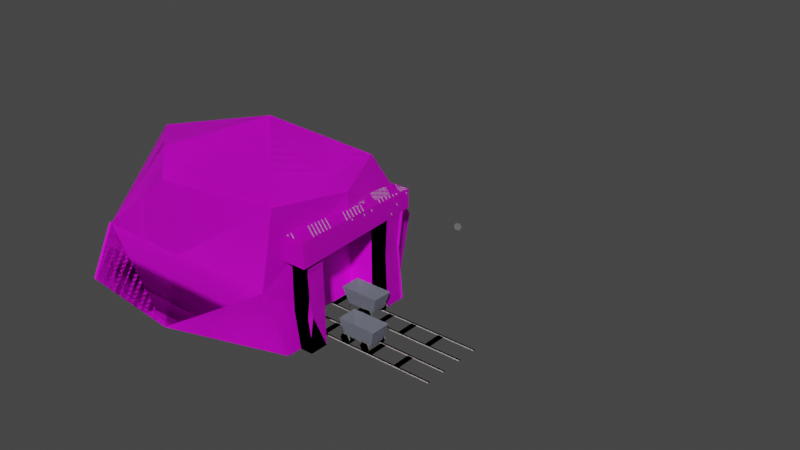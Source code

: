 # Source: mineniveau2.blend  (saved by Blender 2.82.7; exported with 4.5.12 LTS)
import bpy
from mathutils import Matrix  # noqa: F401  (used for matrix-valued properties, if any)

bpy.ops.wm.read_factory_settings(use_empty=True)
scene = bpy.context.scene
scene.name = 'Scene'

# ---- collections
col_collection = bpy.data.collections.new('Collection'); scene.collection.children.link(col_collection)

# ---- images (referenced by path relative to the original .blend; pixels are not part of the script)
import os
ASSET_DIR = os.environ.get("B2B_ASSET_DIR", "")  # directory of the original .blend (textures are referenced by path, not embedded)
HERE = os.path.dirname(os.path.abspath(__file__))  # packed textures are extracted next to this script under _unpacked/

def load_image(name, relpath, width, height, colorspace="sRGB"):
    """Load a texture the original file referenced (path relative to the .blend, or extracted next to this script)."""
    p = next((c for c in (os.path.join(HERE, relpath), os.path.join(ASSET_DIR, relpath)) if relpath and os.path.exists(c)), "")
    if p:
        img = bpy.data.images.load(p, check_existing=True)
        img.name = name
    else:  # same state as the original file: an image datablock whose file is absent (Cycles renders it pink)
        img = bpy.data.images.new(name, width, height)
        img.source = "FILE"
        img.filepath = "//" + (relpath or name)
    img.colorspace_settings.name = colorspace
    return img
img_pierre11_jpg = load_image('pierre11.jpg', 'pierre11.jpg', 1024, 1024, 'sRGB')

# ---- materials (node trees are filled in below, after node groups)
mat_material_5 = bpy.data.materials.new('material_5')
mat_material_5.use_transparent_shadow = False
mat_material_5.diffuse_color = (0.6667, 0.6, 0.5804, 1.0)
mat_chris_skin = bpy.data.materials.new('Chris_Skin')
mat_chris_skin.use_transparent_shadow = False
mat_chris_skin.diffuse_color = (0.7529, 0.6431, 0.451, 1.0)
mat_chris_hair = bpy.data.materials.new('Chris_Hair')
mat_chris_hair.use_transparent_shadow = False
mat_chris_hair.diffuse_color = (0.2784, 0.298, 0.2902, 1.0)
mat_chris_shirt = bpy.data.materials.new('Chris_Shirt')
mat_chris_shirt.use_transparent_shadow = False
mat_chris_shirt.diffuse_color = (0.3216, 0.3451, 0.4196, 1.0)
mat_material = bpy.data.materials.new('Material')
mat_material.use_transparent_shadow = False
mat_material_3u = bpy.data.materials.new('material_3u')
mat_material_3u.use_transparent_shadow = False
mat_material_3u.diffuse_color = (0.7569, 0.7333, 0.6588, 1.0)
mat_material_001 = bpy.data.materials.new('Material.001')
mat_material_001.use_transparent_shadow = False
mat_material_1 = bpy.data.materials.new('material')
mat_material_1.use_transparent_shadow = False
mat_material_1.diffuse_color = (1.0, 1.0, 1.0, 1.0)

# ---- material node trees
mat_material_5.use_nodes = True; mat_material_5.node_tree.nodes.clear()
_N = mat_material_5.node_tree.nodes; _L = mat_material_5.node_tree.links
n0 = _N.new('ShaderNodeBsdfPrincipled'); n0.name = 'Principled BSDF'; n0.location = (0, 300)
n0.distribution = 'GGX'
n0.subsurface_method = 'BURLEY'
n0.inputs[0].default_value = (0.6667, 0.6, 0.5804, 1.0)
n0.inputs[3].default_value = 1.45
n0.inputs[27].default_value = (0.0, 0.0, 0.0, 1.0)
n0.inputs[28].default_value = 1.0
n1 = _N.new('ShaderNodeOutputMaterial'); n1.name = 'Material Output'; n1.location = (300, 300)
_L.new(n0.outputs[0], n1.inputs[0])
n1.is_active_output = True
mat_chris_skin.use_nodes = True; mat_chris_skin.node_tree.nodes.clear()
_N = mat_chris_skin.node_tree.nodes; _L = mat_chris_skin.node_tree.links
n0 = _N.new('ShaderNodeBsdfPrincipled'); n0.name = 'Principled BSDF'; n0.location = (0, 300)
n0.distribution = 'GGX'
n0.subsurface_method = 'BURLEY'
n0.inputs[0].default_value = (0.7529, 0.6431, 0.451, 1.0)
n0.inputs[3].default_value = 1.45
n0.inputs[27].default_value = (0.0, 0.0, 0.0, 1.0)
n0.inputs[28].default_value = 1.0
n1 = _N.new('ShaderNodeOutputMaterial'); n1.name = 'Material Output'; n1.location = (300, 300)
_L.new(n0.outputs[0], n1.inputs[0])
n1.is_active_output = True
mat_chris_hair.use_nodes = True; mat_chris_hair.node_tree.nodes.clear()
_N = mat_chris_hair.node_tree.nodes; _L = mat_chris_hair.node_tree.links
n0 = _N.new('ShaderNodeBsdfPrincipled'); n0.name = 'Principled BSDF'; n0.location = (0, 300)
n0.distribution = 'GGX'
n0.subsurface_method = 'BURLEY'
n0.inputs[0].default_value = (0.2784, 0.298, 0.2902, 1.0)
n0.inputs[3].default_value = 1.45
n0.inputs[27].default_value = (0.0, 0.0, 0.0, 1.0)
n0.inputs[28].default_value = 1.0
n1 = _N.new('ShaderNodeOutputMaterial'); n1.name = 'Material Output'; n1.location = (300, 300)
_L.new(n0.outputs[0], n1.inputs[0])
n1.is_active_output = True
mat_chris_shirt.use_nodes = True; mat_chris_shirt.node_tree.nodes.clear()
_N = mat_chris_shirt.node_tree.nodes; _L = mat_chris_shirt.node_tree.links
n0 = _N.new('ShaderNodeBsdfPrincipled'); n0.name = 'Principled BSDF'; n0.location = (0, 300)
n0.distribution = 'GGX'
n0.subsurface_method = 'BURLEY'
n0.inputs[0].default_value = (0.3216, 0.3451, 0.4196, 1.0)
n0.inputs[3].default_value = 1.45
n0.inputs[27].default_value = (0.0, 0.0, 0.0, 1.0)
n0.inputs[28].default_value = 1.0
n1 = _N.new('ShaderNodeOutputMaterial'); n1.name = 'Material Output'; n1.location = (300, 300)
_L.new(n0.outputs[0], n1.inputs[0])
n1.is_active_output = True
mat_material.use_nodes = True; mat_material.node_tree.nodes.clear()
_N = mat_material.node_tree.nodes; _L = mat_material.node_tree.links
n0 = _N.new('ShaderNodeOutputMaterial'); n0.name = 'Material Output'; n0.location = (300, 300)
n1 = _N.new('ShaderNodeBsdfPrincipled'); n1.name = 'Principled BSDF'; n1.location = (10, 300)
n1.distribution = 'GGX'
n1.subsurface_method = 'BURLEY'
n1.inputs[3].default_value = 1.45
n1.inputs[27].default_value = (0.0, 0.0, 0.0, 1.0)
n1.inputs[28].default_value = 1.0
n2 = _N.new('ShaderNodeTexImage'); n2.name = 'Image Texture'; n2.location = (-280, 280)
n2.image = img_pierre11_jpg
_L.new(n1.outputs[0], n0.inputs[0])
_L.new(n2.outputs[0], n1.inputs[0])
n0.is_active_output = True
mat_material_3u.use_nodes = True; mat_material_3u.node_tree.nodes.clear()
_N = mat_material_3u.node_tree.nodes; _L = mat_material_3u.node_tree.links
n0 = _N.new('ShaderNodeBsdfPrincipled'); n0.name = 'Principled BSDF'; n0.location = (0, 300)
n0.distribution = 'GGX'
n0.subsurface_method = 'BURLEY'
n0.inputs[0].default_value = (0.7569, 0.7333, 0.6588, 1.0)
n0.inputs[3].default_value = 1.45
n0.inputs[27].default_value = (0.0, 0.0, 0.0, 1.0)
n0.inputs[28].default_value = 1.0
n1 = _N.new('ShaderNodeOutputMaterial'); n1.name = 'Material Output'; n1.location = (300, 300)
_L.new(n0.outputs[0], n1.inputs[0])
n1.is_active_output = True
mat_material_001.use_nodes = True; mat_material_001.node_tree.nodes.clear()
_N = mat_material_001.node_tree.nodes; _L = mat_material_001.node_tree.links
n0 = _N.new('ShaderNodeOutputMaterial'); n0.name = 'Material Output'; n0.location = (300, 300)
n1 = _N.new('ShaderNodeBsdfPrincipled'); n1.name = 'Principled BSDF'; n1.location = (10, 300)
n1.distribution = 'GGX'
n1.subsurface_method = 'BURLEY'
n1.inputs[3].default_value = 1.45
n1.inputs[27].default_value = (0.0, 0.0, 0.0, 1.0)
n1.inputs[28].default_value = 1.0
n2 = _N.new('ShaderNodeTexImage'); n2.name = 'Image Texture'; n2.location = (-280, 280)
n2.image = img_pierre11_jpg
_L.new(n1.outputs[0], n0.inputs[0])
_L.new(n2.outputs[0], n1.inputs[0])
n0.is_active_output = True
mat_material_1.use_nodes = True; mat_material_1.node_tree.nodes.clear()
_N = mat_material_1.node_tree.nodes; _L = mat_material_1.node_tree.links
n0 = _N.new('ShaderNodeBsdfPrincipled'); n0.name = 'Principled BSDF'; n0.location = (0, 300)
n0.distribution = 'GGX'
n0.subsurface_method = 'BURLEY'
n0.inputs[0].default_value = (1.0, 1.0, 1.0, 1.0)
n0.inputs[3].default_value = 1.45
n0.inputs[27].default_value = (0.0, 0.0, 0.0, 1.0)
n0.inputs[28].default_value = 1.0
n1 = _N.new('ShaderNodeOutputMaterial'); n1.name = 'Material Output'; n1.location = (300, 300)
_L.new(n0.outputs[0], n1.inputs[0])
n1.is_active_output = True

# ---- world
world_world = bpy.data.worlds.new('World'); scene.world = world_world
world_world.use_nodes = True; world_world.node_tree.nodes.clear()
_N = world_world.node_tree.nodes; _L = world_world.node_tree.links
n0 = _N.new('ShaderNodeOutputWorld'); n0.name = 'World Output'; n0.location = (300, 300)
n1 = _N.new('ShaderNodeBackground'); n1.name = 'Background'; n1.location = (10, 300)
n1.inputs[0].default_value = (0.05088, 0.05088, 0.05088, 1.0)
_L.new(n1.outputs[0], n0.inputs[0])
n0.is_active_output = True
world_world.color = (0.05088, 0.05088, 0.05088)
world_world.use_sun_shadow = False
world_world.sun_shadow_jitter_overblur = 0.0

# ---- meshes
me_id67 = bpy.data.meshes.new('ID67')
me_id67.from_pydata([(226.4, 0.6091, 1.25), (0.0, 0.0, 0.0), (226.4, 0.0, 0.0), (0.0, 0.6091, 1.25), (0.0, 0.6091, 1.25), (226.4, 0.6091, 1.25), (0.0, 0.0, 0.0), (226.4, 0.0, 0.0), (226.4, 3.888, 0.0), (226.4, 0.6091, 1.25), (226.4, 0.0, 0.0), (226.4, 2.864, 1.25), (226.4, 2.864, 1.25), (226.4, 3.888, 0.0), (226.4, 0.6091, 1.25), (226.4, 0.0, 0.0), (226.4, 0.6091, 1.25), (0.0, 2.864, 1.25), (0.0, 0.6091, 1.25), (226.4, 2.864, 1.25), (226.4, 2.864, 1.25), (226.4, 0.6091, 1.25), (0.0, 2.864, 1.25), (0.0, 0.6091, 1.25), (0.0, 0.6091, 1.25), (0.0, 3.888, 0.0), (0.0, 0.0, 0.0), (0.0, 2.864, 1.25), (0.0, 2.864, 1.25), (0.0, 0.6091, 1.25), (0.0, 3.888, 0.0), (0.0, 0.0, 0.0), (226.4, 3.888, 0.0), (0.0, 0.0, 0.0), (0.0, 3.888, 0.0), (226.4, 0.0, 0.0), (226.4, 0.0, 0.0), (226.4, 3.888, 0.0), (0.0, 0.0, 0.0), (0.0, 3.888, 0.0), (0.0, 2.864, 1.25), (226.4, 3.888, 0.0), (0.0, 3.888, 0.0), (226.4, 2.864, 1.25), (226.4, 2.864, 1.25), (0.0, 2.864, 1.25), (226.4, 3.888, 0.0), (0.0, 3.888, 0.0)], [], [(0, 1, 2), (1, 0, 3), (4, 5, 6), (7, 6, 5), (8, 9, 10), (9, 8, 11), (12, 13, 14), (15, 14, 13), (16, 17, 18), (17, 16, 19), (20, 21, 22), (23, 22, 21), (24, 25, 26), (25, 24, 27), (28, 29, 30), (31, 30, 29), (32, 33, 34), (33, 32, 35), (36, 37, 38), (39, 38, 37), (40, 41, 42), (41, 40, 43), (44, 45, 46), (47, 46, 45)])
me_id67.materials.append(mat_material_5)
me_id67.use_remesh_fix_poles = True
me_id67.use_remesh_preserve_attributes = False
me_id67.use_mirror_vertex_groups = False
me_id67.update()
me_id242 = bpy.data.meshes.new('ID242')
me_id242.from_pydata([(226.4, 0.6091, 1.25), (0.0, 0.0, 0.0), (226.4, 0.0, 0.0), (0.0, 0.6091, 1.25), (0.0, 0.6091, 1.25), (226.4, 0.6091, 1.25), (0.0, 0.0, 0.0), (226.4, 0.0, 0.0), (226.4, 3.888, 0.0), (226.4, 0.6091, 1.25), (226.4, 0.0, 0.0), (226.4, 2.864, 1.25), (226.4, 2.864, 1.25), (226.4, 3.888, 0.0), (226.4, 0.6091, 1.25), (226.4, 0.0, 0.0), (226.4, 0.6091, 1.25), (0.0, 2.864, 1.25), (0.0, 0.6091, 1.25), (226.4, 2.864, 1.25), (226.4, 2.864, 1.25), (226.4, 0.6091, 1.25), (0.0, 2.864, 1.25), (0.0, 0.6091, 1.25), (0.0, 0.6091, 1.25), (0.0, 3.888, 0.0), (0.0, 0.0, 0.0), (0.0, 2.864, 1.25), (0.0, 2.864, 1.25), (0.0, 0.6091, 1.25), (0.0, 3.888, 0.0), (0.0, 0.0, 0.0), (226.4, 3.888, 0.0), (0.0, 0.0, 0.0), (0.0, 3.888, 0.0), (226.4, 0.0, 0.0), (226.4, 0.0, 0.0), (226.4, 3.888, 0.0), (0.0, 0.0, 0.0), (0.0, 3.888, 0.0), (0.0, 2.864, 1.25), (226.4, 3.888, 0.0), (0.0, 3.888, 0.0), (226.4, 2.864, 1.25), (226.4, 2.864, 1.25), (0.0, 2.864, 1.25), (226.4, 3.888, 0.0), (0.0, 3.888, 0.0)], [], [(0, 1, 2), (1, 0, 3), (4, 5, 6), (7, 6, 5), (8, 9, 10), (9, 8, 11), (12, 13, 14), (15, 14, 13), (16, 17, 18), (17, 16, 19), (20, 21, 22), (23, 22, 21), (24, 25, 26), (25, 24, 27), (28, 29, 30), (31, 30, 29), (32, 33, 34), (33, 32, 35), (36, 37, 38), (39, 38, 37), (40, 41, 42), (41, 40, 43), (44, 45, 46), (47, 46, 45)])
me_id242.materials.append(mat_material_5)
me_id242.use_remesh_fix_poles = True
me_id242.use_remesh_preserve_attributes = False
me_id242.use_mirror_vertex_groups = False
me_id242.update()
me_id76 = bpy.data.meshes.new('ID76')
me_id76.from_pydata([(226.4, 0.6091, 1.25), (0.0, 0.0, 0.0), (226.4, 0.0, 0.0), (0.0, 0.6091, 1.25), (0.0, 0.6091, 1.25), (226.4, 0.6091, 1.25), (0.0, 0.0, 0.0), (226.4, 0.0, 0.0), (226.4, 3.888, 0.0), (226.4, 0.6091, 1.25), (226.4, 0.0, 0.0), (226.4, 2.864, 1.25), (226.4, 2.864, 1.25), (226.4, 3.888, 0.0), (226.4, 0.6091, 1.25), (226.4, 0.0, 0.0), (226.4, 0.6091, 1.25), (0.0, 2.864, 1.25), (0.0, 0.6091, 1.25), (226.4, 2.864, 1.25), (226.4, 2.864, 1.25), (226.4, 0.6091, 1.25), (0.0, 2.864, 1.25), (0.0, 0.6091, 1.25), (0.0, 0.6091, 1.25), (0.0, 3.888, 0.0), (0.0, 0.0, 0.0), (0.0, 2.864, 1.25), (0.0, 2.864, 1.25), (0.0, 0.6091, 1.25), (0.0, 3.888, 0.0), (0.0, 0.0, 0.0), (226.4, 3.888, 0.0), (0.0, 0.0, 0.0), (0.0, 3.888, 0.0), (226.4, 0.0, 0.0), (226.4, 0.0, 0.0), (226.4, 3.888, 0.0), (0.0, 0.0, 0.0), (0.0, 3.888, 0.0), (0.0, 2.864, 1.25), (226.4, 3.888, 0.0), (0.0, 3.888, 0.0), (226.4, 2.864, 1.25), (226.4, 2.864, 1.25), (0.0, 2.864, 1.25), (226.4, 3.888, 0.0), (0.0, 3.888, 0.0)], [], [(0, 1, 2), (1, 0, 3), (4, 5, 6), (7, 6, 5), (8, 9, 10), (9, 8, 11), (12, 13, 14), (15, 14, 13), (16, 17, 18), (17, 16, 19), (20, 21, 22), (23, 22, 21), (24, 25, 26), (25, 24, 27), (28, 29, 30), (31, 30, 29), (32, 33, 34), (33, 32, 35), (36, 37, 38), (39, 38, 37), (40, 41, 42), (41, 40, 43), (44, 45, 46), (47, 46, 45)])
me_id76.materials.append(mat_material_5)
me_id76.use_remesh_fix_poles = True
me_id76.use_remesh_preserve_attributes = False
me_id76.use_mirror_vertex_groups = False
me_id76.update()
me_id249 = bpy.data.meshes.new('ID249')
me_id249.from_pydata([(226.4, 0.6091, 1.25), (0.0, 0.0, 0.0), (226.4, 0.0, 0.0), (0.0, 0.6091, 1.25), (0.0, 0.6091, 1.25), (226.4, 0.6091, 1.25), (0.0, 0.0, 0.0), (226.4, 0.0, 0.0), (226.4, 3.888, 0.0), (226.4, 0.6091, 1.25), (226.4, 0.0, 0.0), (226.4, 2.864, 1.25), (226.4, 2.864, 1.25), (226.4, 3.888, 0.0), (226.4, 0.6091, 1.25), (226.4, 0.0, 0.0), (226.4, 0.6091, 1.25), (0.0, 2.864, 1.25), (0.0, 0.6091, 1.25), (226.4, 2.864, 1.25), (226.4, 2.864, 1.25), (226.4, 0.6091, 1.25), (0.0, 2.864, 1.25), (0.0, 0.6091, 1.25), (0.0, 0.6091, 1.25), (0.0, 3.888, 0.0), (0.0, 0.0, 0.0), (0.0, 2.864, 1.25), (0.0, 2.864, 1.25), (0.0, 0.6091, 1.25), (0.0, 3.888, 0.0), (0.0, 0.0, 0.0), (226.4, 3.888, 0.0), (0.0, 0.0, 0.0), (0.0, 3.888, 0.0), (226.4, 0.0, 0.0), (226.4, 0.0, 0.0), (226.4, 3.888, 0.0), (0.0, 0.0, 0.0), (0.0, 3.888, 0.0), (0.0, 2.864, 1.25), (226.4, 3.888, 0.0), (0.0, 3.888, 0.0), (226.4, 2.864, 1.25), (226.4, 3.888, 0.0), (0.0, 3.888, 0.0)], [(44, 45)], [(0, 1, 2), (1, 0, 3), (4, 5, 6), (7, 6, 5), (8, 9, 10), (9, 8, 11), (12, 13, 14), (15, 14, 13), (16, 17, 18), (17, 16, 19), (20, 21, 22), (23, 22, 21), (24, 25, 26), (25, 24, 27), (28, 29, 30), (31, 30, 29), (32, 33, 34), (33, 32, 35), (36, 37, 38), (39, 38, 37), (40, 41, 42), (41, 40, 43)])
me_id249.materials.append(mat_material_5)
me_id249.use_remesh_fix_poles = True
me_id249.use_remesh_preserve_attributes = False
me_id249.use_mirror_vertex_groups = False
me_id249.update()
me_id256 = bpy.data.meshes.new('ID256')
me_id256.from_pydata([(8.182, 0.0, 0.75), (8.182, 27.17, 0.75), (0.0, 27.17, 0.75), (0.0, 0.0, 0.0), (8.182, 0.0, 0.0), (0.0, 0.0, 0.0), (8.182, 0.0, 0.0), (0.0, 27.17, 0.75), (8.182, 27.17, 0.0), (0.0, 27.17, 0.0), (8.182, 27.17, 0.75), (8.182, 27.17, 0.75), (0.0, 27.17, 0.75), (8.182, 27.17, 0.0), (0.0, 27.17, 0.0), (0.0, 0.0, 0.0), (8.182, 0.0, 0.0), (8.182, 0.0, 0.0), (0.0, 0.0, 0.0)], [(1, 2), (3, 4), (5, 6), (15, 16), (17, 18)], [(7, 8, 9), (8, 7, 10), (11, 12, 13), (14, 13, 12)])
me_id256.materials.append(mat_chris_skin)
me_id256.use_remesh_fix_poles = True
me_id256.use_remesh_preserve_attributes = False
me_id256.use_mirror_vertex_groups = False
me_id256.update()
me_id92 = bpy.data.meshes.new('ID92')
me_id92.from_pydata([(8.182, 0.0, 0.75), (0.0, 27.17, 0.75), (0.0, 0.0, 0.75), (8.182, 27.17, 0.75), (8.182, 27.17, 0.75), (8.182, 0.0, 0.75), (0.0, 27.17, 0.75), (0.0, 0.0, 0.75), (8.182, 0.0, 0.75), (0.0, 0.0, 0.0), (8.182, 0.0, 0.0), (0.0, 0.0, 0.75), (0.0, 0.0, 0.75), (8.182, 0.0, 0.75), (0.0, 0.0, 0.0), (8.182, 0.0, 0.0), (8.182, 27.17, 0.0), (8.182, 0.0, 0.75), (8.182, 0.0, 0.0), (8.182, 27.17, 0.75), (8.182, 27.17, 0.75), (8.182, 27.17, 0.0), (8.182, 0.0, 0.75), (8.182, 0.0, 0.0), (0.0, 27.17, 0.75), (8.182, 27.17, 0.0), (0.0, 27.17, 0.0), (8.182, 27.17, 0.75), (8.182, 27.17, 0.75), (0.0, 27.17, 0.75), (8.182, 27.17, 0.0), (0.0, 27.17, 0.0), (0.0, 27.17, 0.75), (0.0, 0.0, 0.0), (0.0, 0.0, 0.75), (0.0, 27.17, 0.0), (0.0, 27.17, 0.0), (0.0, 27.17, 0.75), (0.0, 0.0, 0.0), (0.0, 0.0, 0.75), (8.182, 27.17, 0.0), (0.0, 0.0, 0.0), (0.0, 27.17, 0.0), (8.182, 0.0, 0.0), (8.182, 0.0, 0.0), (8.182, 27.17, 0.0), (0.0, 0.0, 0.0), (0.0, 27.17, 0.0)], [], [(0, 1, 2), (1, 0, 3), (4, 5, 6), (7, 6, 5), (8, 9, 10), (9, 8, 11), (12, 13, 14), (15, 14, 13), (16, 17, 18), (17, 16, 19), (20, 21, 22), (23, 22, 21), (24, 25, 26), (25, 24, 27), (28, 29, 30), (31, 30, 29), (32, 33, 34), (33, 32, 35), (36, 37, 38), (39, 38, 37), (40, 41, 42), (41, 40, 43), (44, 45, 46), (47, 46, 45)])
me_id92.materials.append(mat_chris_skin)
me_id92.use_remesh_fix_poles = True
me_id92.use_remesh_preserve_attributes = False
me_id92.use_mirror_vertex_groups = False
me_id92.update()
me_id263 = bpy.data.meshes.new('ID263')
me_id263.from_pydata([(8.182, 0.0, 0.75), (0.0, 27.17, 0.75), (0.0, 0.0, 0.75), (8.182, 27.17, 0.75), (8.182, 27.17, 0.75), (8.182, 0.0, 0.75), (0.0, 27.17, 0.75), (0.0, 0.0, 0.75), (8.182, 0.0, 0.75), (0.0, 0.0, 0.0), (8.182, 0.0, 0.0), (0.0, 0.0, 0.75), (0.0, 0.0, 0.75), (8.182, 0.0, 0.75), (0.0, 0.0, 0.0), (8.182, 0.0, 0.0), (8.182, 27.17, 0.0), (8.182, 0.0, 0.75), (8.182, 0.0, 0.0), (8.182, 27.17, 0.75), (8.182, 27.17, 0.75), (8.182, 27.17, 0.0), (8.182, 0.0, 0.75), (8.182, 0.0, 0.0), (0.0, 27.17, 0.75), (8.182, 27.17, 0.0), (0.0, 27.17, 0.0), (8.182, 27.17, 0.75), (8.182, 27.17, 0.75), (0.0, 27.17, 0.75), (8.182, 27.17, 0.0), (0.0, 27.17, 0.0), (0.0, 27.17, 0.75), (0.0, 0.0, 0.0), (0.0, 0.0, 0.75), (0.0, 27.17, 0.0), (0.0, 27.17, 0.0), (0.0, 27.17, 0.75), (0.0, 0.0, 0.0), (0.0, 0.0, 0.75), (8.182, 27.17, 0.0), (0.0, 0.0, 0.0), (0.0, 27.17, 0.0), (8.182, 0.0, 0.0), (8.182, 0.0, 0.0), (8.182, 27.17, 0.0), (0.0, 0.0, 0.0), (0.0, 27.17, 0.0)], [], [(0, 1, 2), (1, 0, 3), (4, 5, 6), (7, 6, 5), (8, 9, 10), (9, 8, 11), (12, 13, 14), (15, 14, 13), (16, 17, 18), (17, 16, 19), (20, 21, 22), (23, 22, 21), (24, 25, 26), (25, 24, 27), (28, 29, 30), (31, 30, 29), (32, 33, 34), (33, 32, 35), (36, 37, 38), (39, 38, 37), (40, 41, 42), (41, 40, 43), (44, 45, 46), (47, 46, 45)])
me_id263.materials.append(mat_chris_skin)
me_id263.use_remesh_fix_poles = True
me_id263.use_remesh_preserve_attributes = False
me_id263.use_mirror_vertex_groups = False
me_id263.update()
me_id99 = bpy.data.meshes.new('ID99')
me_id99.from_pydata([(8.182, 0.0, 0.75), (0.0, 27.17, 0.75), (0.0, 0.0, 0.75), (8.182, 27.17, 0.75), (8.182, 27.17, 0.75), (8.182, 0.0, 0.75), (0.0, 27.17, 0.75), (0.0, 0.0, 0.75), (8.182, 0.0, 0.75), (0.0, 0.0, 0.0), (8.182, 0.0, 0.0), (0.0, 0.0, 0.75), (0.0, 0.0, 0.75), (8.182, 0.0, 0.75), (0.0, 0.0, 0.0), (8.182, 0.0, 0.0), (8.182, 27.17, 0.0), (8.182, 0.0, 0.75), (8.182, 0.0, 0.0), (8.182, 27.17, 0.75), (8.182, 27.17, 0.75), (8.182, 27.17, 0.0), (8.182, 0.0, 0.75), (8.182, 0.0, 0.0), (0.0, 27.17, 0.75), (8.182, 27.17, 0.0), (0.0, 27.17, 0.0), (8.182, 27.17, 0.75), (8.182, 27.17, 0.75), (0.0, 27.17, 0.75), (8.182, 27.17, 0.0), (0.0, 27.17, 0.0), (0.0, 27.17, 0.75), (0.0, 0.0, 0.0), (0.0, 0.0, 0.75), (0.0, 27.17, 0.0), (0.0, 27.17, 0.0), (0.0, 27.17, 0.75), (0.0, 0.0, 0.0), (0.0, 0.0, 0.75), (8.182, 27.17, 0.0), (0.0, 0.0, 0.0), (0.0, 27.17, 0.0), (8.182, 0.0, 0.0), (8.182, 0.0, 0.0), (8.182, 27.17, 0.0), (0.0, 0.0, 0.0), (0.0, 27.17, 0.0)], [], [(0, 1, 2), (1, 0, 3), (4, 5, 6), (7, 6, 5), (8, 9, 10), (9, 8, 11), (12, 13, 14), (15, 14, 13), (16, 17, 18), (17, 16, 19), (20, 21, 22), (23, 22, 21), (24, 25, 26), (25, 24, 27), (28, 29, 30), (31, 30, 29), (32, 33, 34), (33, 32, 35), (36, 37, 38), (39, 38, 37), (40, 41, 42), (41, 40, 43), (44, 45, 46), (47, 46, 45)])
me_id99.materials.append(mat_chris_skin)
me_id99.use_remesh_fix_poles = True
me_id99.use_remesh_preserve_attributes = False
me_id99.use_mirror_vertex_groups = False
me_id99.update()
me_id270 = bpy.data.meshes.new('ID270')
me_id270.from_pydata([(8.182, 0.0, 0.75), (0.0, 27.17, 0.75), (0.0, 0.0, 0.75), (8.182, 27.17, 0.75), (8.182, 27.17, 0.75), (8.182, 0.0, 0.75), (0.0, 27.17, 0.75), (0.0, 0.0, 0.75), (8.182, 0.0, 0.75), (0.0, 0.0, 0.0), (8.182, 0.0, 0.0), (0.0, 0.0, 0.75), (0.0, 0.0, 0.75), (8.182, 0.0, 0.75), (0.0, 0.0, 0.0), (8.182, 0.0, 0.0), (8.182, 27.17, 0.0), (8.182, 0.0, 0.75), (8.182, 0.0, 0.0), (8.182, 27.17, 0.75), (8.182, 27.17, 0.75), (8.182, 27.17, 0.0), (8.182, 0.0, 0.75), (8.182, 0.0, 0.0), (0.0, 27.17, 0.75), (8.182, 27.17, 0.0), (0.0, 27.17, 0.0), (8.182, 27.17, 0.75), (8.182, 27.17, 0.75), (0.0, 27.17, 0.75), (8.182, 27.17, 0.0), (0.0, 27.17, 0.0), (0.0, 27.17, 0.75), (0.0, 0.0, 0.0), (0.0, 0.0, 0.75), (0.0, 27.17, 0.0), (0.0, 27.17, 0.0), (0.0, 27.17, 0.75), (0.0, 0.0, 0.0), (0.0, 0.0, 0.75), (8.182, 27.17, 0.0), (0.0, 0.0, 0.0), (0.0, 27.17, 0.0), (8.182, 0.0, 0.0), (8.182, 0.0, 0.0), (8.182, 27.17, 0.0), (0.0, 0.0, 0.0), (0.0, 27.17, 0.0)], [], [(0, 1, 2), (1, 0, 3), (4, 5, 6), (7, 6, 5), (8, 9, 10), (9, 8, 11), (12, 13, 14), (15, 14, 13), (16, 17, 18), (17, 16, 19), (20, 21, 22), (23, 22, 21), (24, 25, 26), (25, 24, 27), (28, 29, 30), (31, 30, 29), (32, 33, 34), (33, 32, 35), (36, 37, 38), (39, 38, 37), (40, 41, 42), (41, 40, 43), (44, 45, 46), (47, 46, 45)])
me_id270.materials.append(mat_chris_skin)
me_id270.use_remesh_fix_poles = True
me_id270.use_remesh_preserve_attributes = False
me_id270.use_mirror_vertex_groups = False
me_id270.update()
me_id106 = bpy.data.meshes.new('ID106')
me_id106.from_pydata([(8.182, 0.0, 0.75), (0.0, 27.17, 0.75), (0.0, 0.0, 0.75), (8.182, 27.17, 0.75), (8.182, 27.17, 0.75), (8.182, 0.0, 0.75), (0.0, 27.17, 0.75), (0.0, 0.0, 0.75), (8.182, 0.0, 0.75), (0.0, 0.0, 0.0), (8.182, 0.0, 0.0), (0.0, 0.0, 0.75), (0.0, 0.0, 0.75), (8.182, 0.0, 0.75), (0.0, 0.0, 0.0), (8.182, 0.0, 0.0), (8.182, 27.17, 0.0), (8.182, 0.0, 0.75), (8.182, 0.0, 0.0), (8.182, 27.17, 0.75), (8.182, 27.17, 0.75), (8.182, 27.17, 0.0), (8.182, 0.0, 0.75), (8.182, 0.0, 0.0), (0.0, 27.17, 0.75), (8.182, 27.17, 0.0), (0.0, 27.17, 0.0), (8.182, 27.17, 0.75), (8.182, 27.17, 0.75), (0.0, 27.17, 0.75), (8.182, 27.17, 0.0), (0.0, 27.17, 0.0), (0.0, 27.17, 0.75), (0.0, 0.0, 0.0), (0.0, 0.0, 0.75), (0.0, 27.17, 0.0), (0.0, 27.17, 0.0), (0.0, 27.17, 0.75), (0.0, 0.0, 0.0), (0.0, 0.0, 0.75), (8.182, 27.17, 0.0), (0.0, 0.0, 0.0), (0.0, 27.17, 0.0), (8.182, 0.0, 0.0), (8.182, 0.0, 0.0), (8.182, 27.17, 0.0), (0.0, 0.0, 0.0), (0.0, 27.17, 0.0)], [], [(0, 1, 2), (1, 0, 3), (4, 5, 6), (7, 6, 5), (8, 9, 10), (9, 8, 11), (12, 13, 14), (15, 14, 13), (16, 17, 18), (17, 16, 19), (20, 21, 22), (23, 22, 21), (24, 25, 26), (25, 24, 27), (28, 29, 30), (31, 30, 29), (32, 33, 34), (33, 32, 35), (36, 37, 38), (39, 38, 37), (40, 41, 42), (41, 40, 43), (44, 45, 46), (47, 46, 45)])
me_id106.materials.append(mat_chris_skin)
me_id106.use_remesh_fix_poles = True
me_id106.use_remesh_preserve_attributes = False
me_id106.use_mirror_vertex_groups = False
me_id106.update()
me_id277 = bpy.data.meshes.new('ID277')
me_id277.from_pydata([(8.182, 0.0, 0.75), (0.0, 27.17, 0.75), (0.0, 0.0, 0.75), (8.182, 27.17, 0.75), (8.182, 27.17, 0.75), (8.182, 0.0, 0.75), (0.0, 27.17, 0.75), (0.0, 0.0, 0.75), (8.182, 0.0, 0.75), (0.0, 0.0, 0.0), (8.182, 0.0, 0.0), (0.0, 0.0, 0.75), (0.0, 0.0, 0.75), (8.182, 0.0, 0.75), (0.0, 0.0, 0.0), (8.182, 0.0, 0.0), (8.182, 27.17, 0.0), (8.182, 0.0, 0.75), (8.182, 0.0, 0.0), (8.182, 27.17, 0.75), (8.182, 27.17, 0.75), (8.182, 27.17, 0.0), (8.182, 0.0, 0.75), (8.182, 0.0, 0.0), (0.0, 27.17, 0.75), (8.182, 27.17, 0.0), (0.0, 27.17, 0.0), (8.182, 27.17, 0.75), (8.182, 27.17, 0.75), (0.0, 27.17, 0.75), (8.182, 27.17, 0.0), (0.0, 27.17, 0.0), (0.0, 27.17, 0.75), (0.0, 0.0, 0.0), (0.0, 0.0, 0.75), (0.0, 27.17, 0.0), (0.0, 27.17, 0.0), (0.0, 27.17, 0.75), (0.0, 0.0, 0.0), (0.0, 0.0, 0.75), (8.182, 27.17, 0.0), (0.0, 0.0, 0.0), (0.0, 27.17, 0.0), (8.182, 0.0, 0.0), (8.182, 0.0, 0.0), (8.182, 27.17, 0.0), (0.0, 0.0, 0.0), (0.0, 27.17, 0.0)], [], [(0, 1, 2), (1, 0, 3), (4, 5, 6), (7, 6, 5), (8, 9, 10), (9, 8, 11), (12, 13, 14), (15, 14, 13), (16, 17, 18), (17, 16, 19), (20, 21, 22), (23, 22, 21), (24, 25, 26), (25, 24, 27), (28, 29, 30), (31, 30, 29), (32, 33, 34), (33, 32, 35), (36, 37, 38), (39, 38, 37), (40, 41, 42), (41, 40, 43), (44, 45, 46), (47, 46, 45)])
me_id277.materials.append(mat_chris_skin)
me_id277.use_remesh_fix_poles = True
me_id277.use_remesh_preserve_attributes = False
me_id277.use_mirror_vertex_groups = False
me_id277.update()
me_id113 = bpy.data.meshes.new('ID113')
me_id113.from_pydata([(8.182, 0.0, 0.75), (0.0, 27.17, 0.75), (0.0, 0.0, 0.75), (8.182, 27.17, 0.75), (8.182, 27.17, 0.75), (8.182, 0.0, 0.75), (0.0, 27.17, 0.75), (0.0, 0.0, 0.75), (8.182, 0.0, 0.75), (0.0, 0.0, 0.0), (8.182, 0.0, 0.0), (0.0, 0.0, 0.75), (0.0, 0.0, 0.75), (8.182, 0.0, 0.75), (0.0, 0.0, 0.0), (8.182, 0.0, 0.0), (8.182, 27.17, 0.0), (8.182, 0.0, 0.75), (8.182, 0.0, 0.0), (8.182, 27.17, 0.75), (8.182, 27.17, 0.75), (8.182, 27.17, 0.0), (8.182, 0.0, 0.75), (8.182, 0.0, 0.0), (0.0, 27.17, 0.75), (8.182, 27.17, 0.0), (0.0, 27.17, 0.0), (8.182, 27.17, 0.75), (8.182, 27.17, 0.75), (0.0, 27.17, 0.75), (8.182, 27.17, 0.0), (0.0, 27.17, 0.0), (0.0, 27.17, 0.75), (0.0, 0.0, 0.0), (0.0, 0.0, 0.75), (0.0, 27.17, 0.0), (0.0, 27.17, 0.0), (0.0, 27.17, 0.75), (0.0, 0.0, 0.0), (0.0, 0.0, 0.75), (8.182, 27.17, 0.0), (0.0, 0.0, 0.0), (0.0, 27.17, 0.0), (8.182, 0.0, 0.0), (8.182, 0.0, 0.0), (8.182, 27.17, 0.0), (0.0, 0.0, 0.0), (0.0, 27.17, 0.0)], [], [(0, 1, 2), (1, 0, 3), (4, 5, 6), (7, 6, 5), (8, 9, 10), (9, 8, 11), (12, 13, 14), (15, 14, 13), (16, 17, 18), (17, 16, 19), (20, 21, 22), (23, 22, 21), (24, 25, 26), (25, 24, 27), (28, 29, 30), (31, 30, 29), (32, 33, 34), (33, 32, 35), (36, 37, 38), (39, 38, 37), (40, 41, 42), (41, 40, 43), (44, 45, 46), (47, 46, 45)])
me_id113.materials.append(mat_chris_skin)
me_id113.use_remesh_fix_poles = True
me_id113.use_remesh_preserve_attributes = False
me_id113.use_mirror_vertex_groups = False
me_id113.update()
me_id284 = bpy.data.meshes.new('ID284')
me_id284.from_pydata([(8.182, 0.0, 0.75), (0.0, 27.17, 0.75), (0.0, 0.0, 0.75), (8.182, 27.17, 0.75), (8.182, 27.17, 0.75), (8.182, 0.0, 0.75), (0.0, 27.17, 0.75), (0.0, 0.0, 0.75), (8.182, 0.0, 0.75), (0.0, 0.0, 0.0), (8.182, 0.0, 0.0), (0.0, 0.0, 0.75), (0.0, 0.0, 0.75), (8.182, 0.0, 0.75), (0.0, 0.0, 0.0), (8.182, 0.0, 0.0), (8.182, 27.17, 0.0), (8.182, 0.0, 0.75), (8.182, 0.0, 0.0), (8.182, 27.17, 0.75), (8.182, 27.17, 0.75), (8.182, 27.17, 0.0), (8.182, 0.0, 0.75), (8.182, 0.0, 0.0), (0.0, 27.17, 0.75), (8.182, 27.17, 0.0), (0.0, 27.17, 0.0), (8.182, 27.17, 0.75), (8.182, 27.17, 0.75), (0.0, 27.17, 0.75), (8.182, 27.17, 0.0), (0.0, 27.17, 0.0), (0.0, 27.17, 0.75), (0.0, 0.0, 0.0), (0.0, 0.0, 0.75), (0.0, 27.17, 0.0), (0.0, 27.17, 0.0), (0.0, 27.17, 0.75), (0.0, 0.0, 0.0), (0.0, 0.0, 0.75), (8.182, 27.17, 0.0), (0.0, 0.0, 0.0), (0.0, 27.17, 0.0), (8.182, 0.0, 0.0), (8.182, 0.0, 0.0), (8.182, 27.17, 0.0), (0.0, 0.0, 0.0), (0.0, 27.17, 0.0)], [], [(0, 1, 2), (1, 0, 3), (4, 5, 6), (7, 6, 5), (8, 9, 10), (9, 8, 11), (12, 13, 14), (15, 14, 13), (16, 17, 18), (17, 16, 19), (20, 21, 22), (23, 22, 21), (24, 25, 26), (25, 24, 27), (28, 29, 30), (31, 30, 29), (32, 33, 34), (33, 32, 35), (36, 37, 38), (39, 38, 37), (40, 41, 42), (41, 40, 43), (44, 45, 46), (47, 46, 45)])
me_id284.materials.append(mat_chris_skin)
me_id284.use_remesh_fix_poles = True
me_id284.use_remesh_preserve_attributes = False
me_id284.use_mirror_vertex_groups = False
me_id284.update()
me_id120 = bpy.data.meshes.new('ID120')
me_id120.from_pydata([(8.182, 0.0, 0.75), (0.0, 27.17, 0.75), (0.0, 0.0, 0.75), (8.182, 27.17, 0.75), (8.182, 27.17, 0.75), (8.182, 0.0, 0.75), (0.0, 27.17, 0.75), (0.0, 0.0, 0.75), (8.182, 0.0, 0.75), (0.0, 0.0, 0.0), (8.182, 0.0, 0.0), (0.0, 0.0, 0.75), (0.0, 0.0, 0.75), (8.182, 0.0, 0.75), (0.0, 0.0, 0.0), (8.182, 0.0, 0.0), (8.182, 27.17, 0.0), (8.182, 0.0, 0.75), (8.182, 0.0, 0.0), (8.182, 27.17, 0.75), (8.182, 27.17, 0.75), (8.182, 27.17, 0.0), (8.182, 0.0, 0.75), (8.182, 0.0, 0.0), (0.0, 27.17, 0.75), (8.182, 27.17, 0.0), (0.0, 27.17, 0.0), (8.182, 27.17, 0.75), (8.182, 27.17, 0.75), (0.0, 27.17, 0.75), (8.182, 27.17, 0.0), (0.0, 27.17, 0.0), (0.0, 27.17, 0.75), (0.0, 0.0, 0.0), (0.0, 0.0, 0.75), (0.0, 27.17, 0.0), (0.0, 27.17, 0.0), (0.0, 27.17, 0.75), (0.0, 0.0, 0.0), (0.0, 0.0, 0.75), (8.182, 27.17, 0.0), (0.0, 0.0, 0.0), (0.0, 27.17, 0.0), (8.182, 0.0, 0.0), (8.182, 0.0, 0.0), (8.182, 27.17, 0.0), (0.0, 0.0, 0.0), (0.0, 27.17, 0.0)], [], [(0, 1, 2), (1, 0, 3), (4, 5, 6), (7, 6, 5), (8, 9, 10), (9, 8, 11), (12, 13, 14), (15, 14, 13), (16, 17, 18), (17, 16, 19), (20, 21, 22), (23, 22, 21), (24, 25, 26), (25, 24, 27), (28, 29, 30), (31, 30, 29), (32, 33, 34), (33, 32, 35), (36, 37, 38), (39, 38, 37), (40, 41, 42), (41, 40, 43), (44, 45, 46), (47, 46, 45)])
me_id120.materials.append(mat_chris_skin)
me_id120.use_remesh_fix_poles = True
me_id120.use_remesh_preserve_attributes = False
me_id120.use_mirror_vertex_groups = False
me_id120.update()
me_id291 = bpy.data.meshes.new('ID291')
me_id291.from_pydata([(8.182, 0.0, 0.75), (0.0, 27.17, 0.75), (0.0, 0.0, 0.75), (8.182, 27.17, 0.75), (8.182, 27.17, 0.75), (8.182, 0.0, 0.75), (0.0, 27.17, 0.75), (0.0, 0.0, 0.75), (8.182, 0.0, 0.75), (0.0, 0.0, 0.0), (8.182, 0.0, 0.0), (0.0, 0.0, 0.75), (0.0, 0.0, 0.75), (8.182, 0.0, 0.75), (0.0, 0.0, 0.0), (8.182, 0.0, 0.0), (8.182, 27.17, 0.0), (8.182, 0.0, 0.75), (8.182, 0.0, 0.0), (8.182, 27.17, 0.75), (8.182, 27.17, 0.75), (8.182, 27.17, 0.0), (8.182, 0.0, 0.75), (8.182, 0.0, 0.0), (0.0, 27.17, 0.75), (8.182, 27.17, 0.0), (0.0, 27.17, 0.0), (8.182, 27.17, 0.75), (8.182, 27.17, 0.75), (0.0, 27.17, 0.75), (8.182, 27.17, 0.0), (0.0, 27.17, 0.0), (0.0, 27.17, 0.75), (0.0, 0.0, 0.0), (0.0, 0.0, 0.75), (0.0, 27.17, 0.0), (0.0, 27.17, 0.0), (0.0, 27.17, 0.75), (0.0, 0.0, 0.0), (0.0, 0.0, 0.75), (8.182, 27.17, 0.0), (0.0, 0.0, 0.0), (0.0, 27.17, 0.0), (8.182, 0.0, 0.0), (8.182, 0.0, 0.0), (8.182, 27.17, 0.0), (0.0, 0.0, 0.0), (0.0, 27.17, 0.0)], [], [(0, 1, 2), (1, 0, 3), (4, 5, 6), (7, 6, 5), (8, 9, 10), (9, 8, 11), (12, 13, 14), (15, 14, 13), (16, 17, 18), (17, 16, 19), (20, 21, 22), (23, 22, 21), (24, 25, 26), (25, 24, 27), (28, 29, 30), (31, 30, 29), (32, 33, 34), (33, 32, 35), (36, 37, 38), (39, 38, 37), (40, 41, 42), (41, 40, 43), (44, 45, 46), (47, 46, 45)])
me_id291.materials.append(mat_chris_skin)
me_id291.use_remesh_fix_poles = True
me_id291.use_remesh_preserve_attributes = False
me_id291.use_mirror_vertex_groups = False
me_id291.update()
me_id129 = bpy.data.meshes.new('ID129')
me_id129.from_pydata([(2.25, -1.39, 0.9743), (0.5625, -1.39, 0.0), (1.688, -1.39, 0.0), (0.0, -1.39, 0.9743), (1.688, -1.39, 1.949), (0.5625, -1.39, 1.949), (0.5625, -1.39, 1.949), (1.688, -1.39, 1.949), (0.0, -1.39, 0.9743), (2.25, -1.39, 0.9743), (0.5625, -1.39, 0.0), (1.688, -1.39, 0.0), (2.25, 28.79, 0.9743), (1.688, -1.39, 1.949), (2.25, -1.39, 0.9743), (1.688, 28.79, 1.949), (1.688, 28.79, 1.949), (2.25, 28.79, 0.9743), (1.688, -1.39, 1.949), (2.25, -1.39, 0.9743), (1.688, -1.39, 1.949), (0.5625, 28.79, 1.949), (0.5625, -1.39, 1.949), (1.688, 28.79, 1.949), (1.688, 28.79, 1.949), (1.688, -1.39, 1.949), (0.5625, 28.79, 1.949), (0.5625, -1.39, 1.949), (0.5625, 28.79, 1.949), (0.0, -1.39, 0.9743), (0.5625, -1.39, 1.949), (0.0, 28.79, 0.9743), (0.0, 28.79, 0.9743), (0.5625, 28.79, 1.949), (0.0, -1.39, 0.9743), (0.5625, -1.39, 1.949), (0.0, 28.79, 0.9743), (0.5625, -1.39, 0.0), (0.0, -1.39, 0.9743), (0.5625, 28.79, 0.0), (0.5625, 28.79, 0.0), (0.0, 28.79, 0.9743), (0.5625, -1.39, 0.0), (0.0, -1.39, 0.9743), (1.688, 28.79, 0.0), (0.5625, -1.39, 0.0), (0.5625, 28.79, 0.0), (1.688, -1.39, 0.0), (1.688, -1.39, 0.0), (1.688, 28.79, 0.0), (0.5625, -1.39, 0.0), (0.5625, 28.79, 0.0), (1.688, 28.79, 0.0), (2.25, -1.39, 0.9743), (1.688, -1.39, 0.0), (2.25, 28.79, 0.9743), (2.25, 28.79, 0.9743), (1.688, 28.79, 0.0), (2.25, -1.39, 0.9743), (1.688, -1.39, 0.0), (0.0, 28.79, 0.9743), (1.688, 28.79, 0.0), (0.5625, 28.79, 0.0), (2.25, 28.79, 0.9743), (0.5625, 28.79, 1.949), (1.688, 28.79, 1.949), (1.688, 28.79, 1.949), (0.5625, 28.79, 1.949), (2.25, 28.79, 0.9743), (0.0, 28.79, 0.9743), (1.688, 28.79, 0.0), (0.5625, 28.79, 0.0)], [], [(0, 1, 2), (1, 0, 3), (3, 0, 4), (3, 4, 5), (6, 7, 8), (7, 9, 8), (8, 9, 10), (11, 10, 9), (12, 13, 14), (13, 12, 15), (16, 17, 18), (19, 18, 17), (20, 21, 22), (21, 20, 23), (24, 25, 26), (27, 26, 25), (28, 29, 30), (29, 28, 31), (32, 33, 34), (35, 34, 33), (36, 37, 38), (37, 36, 39), (40, 41, 42), (43, 42, 41), (44, 45, 46), (45, 44, 47), (48, 49, 50), (51, 50, 49), (52, 53, 54), (53, 52, 55), (56, 57, 58), (59, 58, 57), (60, 61, 62), (61, 60, 63), (63, 60, 64), (63, 64, 65), (66, 67, 68), (67, 69, 68), (68, 69, 70), (71, 70, 69)])
me_id129.materials.append(mat_chris_hair)
me_id129.use_remesh_fix_poles = True
me_id129.use_remesh_preserve_attributes = False
me_id129.use_mirror_vertex_groups = False
me_id129.update()
me_id201 = bpy.data.meshes.new('ID201')
me_id201.from_pydata([(2.25, -1.39, 0.9743), (0.5625, -1.39, 0.0), (1.688, -1.39, 0.0), (0.0, -1.39, 0.9743), (1.688, -1.39, 1.949), (0.5625, -1.39, 1.949), (0.5625, -1.39, 1.949), (1.688, -1.39, 1.949), (0.0, -1.39, 0.9743), (2.25, -1.39, 0.9743), (0.5625, -1.39, 0.0), (1.688, -1.39, 0.0), (2.25, 28.79, 0.9743), (1.688, -1.39, 1.949), (2.25, -1.39, 0.9743), (1.688, 28.79, 1.949), (1.688, 28.79, 1.949), (2.25, 28.79, 0.9743), (1.688, -1.39, 1.949), (2.25, -1.39, 0.9743), (1.688, -1.39, 1.949), (0.5625, 28.79, 1.949), (0.5625, -1.39, 1.949), (1.688, 28.79, 1.949), (1.688, 28.79, 1.949), (1.688, -1.39, 1.949), (0.5625, 28.79, 1.949), (0.5625, -1.39, 1.949), (0.5625, 28.79, 1.949), (0.0, -1.39, 0.9743), (0.5625, -1.39, 1.949), (0.0, 28.79, 0.9743), (0.0, 28.79, 0.9743), (0.5625, 28.79, 1.949), (0.0, -1.39, 0.9743), (0.5625, -1.39, 1.949), (0.0, 28.79, 0.9743), (0.5625, -1.39, 0.0), (0.0, -1.39, 0.9743), (0.5625, 28.79, 0.0), (0.5625, 28.79, 0.0), (0.0, 28.79, 0.9743), (0.5625, -1.39, 0.0), (0.0, -1.39, 0.9743), (1.688, 28.79, 0.0), (0.5625, -1.39, 0.0), (0.5625, 28.79, 0.0), (1.688, -1.39, 0.0), (1.688, -1.39, 0.0), (1.688, 28.79, 0.0), (0.5625, -1.39, 0.0), (0.5625, 28.79, 0.0), (1.688, 28.79, 0.0), (2.25, -1.39, 0.9743), (1.688, -1.39, 0.0), (2.25, 28.79, 0.9743), (2.25, 28.79, 0.9743), (1.688, 28.79, 0.0), (2.25, -1.39, 0.9743), (1.688, -1.39, 0.0), (0.0, 28.79, 0.9743), (1.688, 28.79, 0.0), (0.5625, 28.79, 0.0), (2.25, 28.79, 0.9743), (0.5625, 28.79, 1.949), (1.688, 28.79, 1.949), (1.688, 28.79, 1.949), (0.5625, 28.79, 1.949), (2.25, 28.79, 0.9743), (0.0, 28.79, 0.9743), (1.688, 28.79, 0.0), (0.5625, 28.79, 0.0)], [], [(0, 1, 2), (1, 0, 3), (3, 0, 4), (3, 4, 5), (6, 7, 8), (7, 9, 8), (8, 9, 10), (11, 10, 9), (12, 13, 14), (13, 12, 15), (16, 17, 18), (19, 18, 17), (20, 21, 22), (21, 20, 23), (24, 25, 26), (27, 26, 25), (28, 29, 30), (29, 28, 31), (32, 33, 34), (35, 34, 33), (36, 37, 38), (37, 36, 39), (40, 41, 42), (43, 42, 41), (44, 45, 46), (45, 44, 47), (48, 49, 50), (51, 50, 49), (52, 53, 54), (53, 52, 55), (56, 57, 58), (59, 58, 57), (60, 61, 62), (61, 60, 63), (63, 60, 64), (63, 64, 65), (66, 67, 68), (67, 69, 68), (68, 69, 70), (71, 70, 69)])
me_id201.materials.append(mat_chris_hair)
me_id201.use_remesh_fix_poles = True
me_id201.use_remesh_preserve_attributes = False
me_id201.use_mirror_vertex_groups = False
me_id201.update()
me_id167 = bpy.data.meshes.new('ID167')
me_id167.from_pydata([(2.25, -1.015, 0.9743), (0.5625, -1.015, 0.0), (1.688, -1.015, 0.0), (0.0, -1.015, 0.9743), (1.688, -1.015, 1.949), (0.5625, -1.015, 1.949), (0.5625, -1.015, 1.949), (1.688, -1.015, 1.949), (0.0, -1.015, 0.9743), (2.25, -1.015, 0.9743), (0.5625, -1.015, 0.0), (1.688, -1.015, 0.0), (2.25, 28.41, 0.9743), (1.688, -1.015, 1.949), (2.25, -1.015, 0.9743), (1.688, 28.41, 1.949), (1.688, 28.41, 1.949), (2.25, 28.41, 0.9743), (1.688, -1.015, 1.949), (2.25, -1.015, 0.9743), (1.688, -1.015, 1.949), (0.5625, 28.41, 1.949), (0.5625, -1.015, 1.949), (1.688, 28.41, 1.949), (1.688, 28.41, 1.949), (1.688, -1.015, 1.949), (0.5625, 28.41, 1.949), (0.5625, -1.015, 1.949), (0.5625, 28.41, 1.949), (0.0, -1.015, 0.9743), (0.5625, -1.015, 1.949), (0.0, 28.41, 0.9743), (0.0, 28.41, 0.9743), (0.5625, 28.41, 1.949), (0.0, -1.015, 0.9743), (0.5625, -1.015, 1.949), (0.0, 28.41, 0.9743), (0.5625, -1.015, 0.0), (0.0, -1.015, 0.9743), (0.5625, 28.41, 0.0), (0.5625, 28.41, 0.0), (0.0, 28.41, 0.9743), (0.5625, -1.015, 0.0), (0.0, -1.015, 0.9743), (1.688, 28.41, 0.0), (0.5625, -1.015, 0.0), (0.5625, 28.41, 0.0), (1.688, -1.015, 0.0), (1.688, -1.015, 0.0), (1.688, 28.41, 0.0), (0.5625, -1.015, 0.0), (0.5625, 28.41, 0.0), (1.688, 28.41, 0.0), (2.25, -1.015, 0.9743), (1.688, -1.015, 0.0), (2.25, 28.41, 0.9743), (2.25, 28.41, 0.9743), (1.688, 28.41, 0.0), (2.25, -1.015, 0.9743), (1.688, -1.015, 0.0), (0.0, 28.41, 0.9743), (1.688, 28.41, 0.0), (0.5625, 28.41, 0.0), (2.25, 28.41, 0.9743), (0.5625, 28.41, 1.949), (1.688, 28.41, 1.949), (1.688, 28.41, 1.949), (0.5625, 28.41, 1.949), (2.25, 28.41, 0.9743), (0.0, 28.41, 0.9743), (1.688, 28.41, 0.0), (0.5625, 28.41, 0.0)], [], [(0, 1, 2), (1, 0, 3), (3, 0, 4), (3, 4, 5), (6, 7, 8), (7, 9, 8), (8, 9, 10), (11, 10, 9), (12, 13, 14), (13, 12, 15), (16, 17, 18), (19, 18, 17), (20, 21, 22), (21, 20, 23), (24, 25, 26), (27, 26, 25), (28, 29, 30), (29, 28, 31), (32, 33, 34), (35, 34, 33), (36, 37, 38), (37, 36, 39), (40, 41, 42), (43, 42, 41), (44, 45, 46), (45, 44, 47), (48, 49, 50), (51, 50, 49), (52, 53, 54), (53, 52, 55), (56, 57, 58), (59, 58, 57), (60, 61, 62), (61, 60, 63), (63, 60, 64), (63, 64, 65), (66, 67, 68), (67, 69, 68), (68, 69, 70), (71, 70, 69)])
me_id167.materials.append(mat_chris_hair)
me_id167.use_remesh_fix_poles = True
me_id167.use_remesh_preserve_attributes = False
me_id167.use_mirror_vertex_groups = False
me_id167.update()
me_id192 = bpy.data.meshes.new('ID192')
me_id192.from_pydata([(71.27, 7.951, 2.062), (12.55, 37.92, 2.062), (12.55, 7.951, 2.062), (71.27, 37.92, 2.062), (71.27, 37.92, 2.062), (71.27, 7.951, 2.062), (12.55, 37.92, 2.062), (12.55, 7.951, 2.062), (80.66, 42.71, 34.44), (12.55, 37.92, 2.062), (71.27, 37.92, 2.062), (3.157, 42.71, 34.44), (3.157, 42.71, 34.44), (80.66, 42.71, 34.44), (12.55, 37.92, 2.062), (71.27, 37.92, 2.062), (12.55, 7.951, 2.062), (3.157, 42.71, 34.44), (3.157, 3.157, 34.44), (12.55, 37.92, 2.062), (12.55, 37.92, 2.062), (12.55, 7.951, 2.062), (3.157, 42.71, 34.44), (3.157, 3.157, 34.44), (3.157, 3.157, 34.44), (71.27, 7.951, 2.062), (12.55, 7.951, 2.062), (80.66, 3.157, 34.44), (80.66, 3.157, 34.44), (3.157, 3.157, 34.44), (71.27, 7.951, 2.062), (12.55, 7.951, 2.062), (80.66, 42.71, 34.44), (71.27, 7.951, 2.062), (80.66, 3.157, 34.44), (71.27, 37.92, 2.062), (71.27, 37.92, 2.062), (80.66, 42.71, 34.44), (71.27, 7.951, 2.062), (80.66, 3.157, 34.44)], [], [(0, 1, 2), (1, 0, 3), (4, 5, 6), (7, 6, 5), (8, 9, 10), (9, 8, 11), (12, 13, 14), (15, 14, 13), (16, 17, 18), (17, 16, 19), (20, 21, 22), (23, 22, 21), (24, 25, 26), (25, 24, 27), (28, 29, 30), (31, 30, 29), (32, 33, 34), (33, 32, 35), (36, 37, 38), (39, 38, 37)])
me_id192.materials.append(mat_chris_shirt)
me_id192.use_remesh_fix_poles = True
me_id192.use_remesh_preserve_attributes = False
me_id192.use_mirror_vertex_groups = False
me_id192.update()
me_id211 = bpy.data.meshes.new('ID211')
me_id211.from_pydata([(2.25, -1.015, 0.9743), (0.5625, -1.015, 0.0), (1.688, -1.015, 0.0), (0.0, -1.015, 0.9743), (1.688, -1.015, 1.949), (0.5625, -1.015, 1.949), (0.5625, -1.015, 1.949), (1.688, -1.015, 1.949), (0.0, -1.015, 0.9743), (2.25, -1.015, 0.9743), (0.5625, -1.015, 0.0), (1.688, -1.015, 0.0), (2.25, 28.41, 0.9743), (1.688, -1.015, 1.949), (2.25, -1.015, 0.9743), (1.688, 28.41, 1.949), (1.688, 28.41, 1.949), (2.25, 28.41, 0.9743), (1.688, -1.015, 1.949), (2.25, -1.015, 0.9743), (1.688, -1.015, 1.949), (0.5625, 28.41, 1.949), (0.5625, -1.015, 1.949), (1.688, 28.41, 1.949), (1.688, 28.41, 1.949), (1.688, -1.015, 1.949), (0.5625, 28.41, 1.949), (0.5625, -1.015, 1.949), (0.5625, 28.41, 1.949), (0.0, -1.015, 0.9743), (0.5625, -1.015, 1.949), (0.0, 28.41, 0.9743), (0.0, 28.41, 0.9743), (0.5625, 28.41, 1.949), (0.0, -1.015, 0.9743), (0.5625, -1.015, 1.949), (0.0, 28.41, 0.9743), (0.5625, -1.015, 0.0), (0.0, -1.015, 0.9743), (0.5625, 28.41, 0.0), (0.5625, 28.41, 0.0), (0.0, 28.41, 0.9743), (0.5625, -1.015, 0.0), (0.0, -1.015, 0.9743), (1.688, 28.41, 0.0), (0.5625, -1.015, 0.0), (0.5625, 28.41, 0.0), (1.688, -1.015, 0.0), (1.688, -1.015, 0.0), (1.688, 28.41, 0.0), (0.5625, -1.015, 0.0), (0.5625, 28.41, 0.0), (1.688, 28.41, 0.0), (2.25, -1.015, 0.9743), (1.688, -1.015, 0.0), (2.25, 28.41, 0.9743), (2.25, 28.41, 0.9743), (1.688, 28.41, 0.0), (2.25, -1.015, 0.9743), (1.688, -1.015, 0.0), (0.0, 28.41, 0.9743), (1.688, 28.41, 0.0), (0.5625, 28.41, 0.0), (2.25, 28.41, 0.9743), (0.5625, 28.41, 1.949), (1.688, 28.41, 1.949), (1.688, 28.41, 1.949), (0.5625, 28.41, 1.949), (2.25, 28.41, 0.9743), (0.0, 28.41, 0.9743), (1.688, 28.41, 0.0), (0.5625, 28.41, 0.0)], [], [(0, 1, 2), (1, 0, 3), (3, 0, 4), (3, 4, 5), (6, 7, 8), (7, 9, 8), (8, 9, 10), (11, 10, 9), (12, 13, 14), (13, 12, 15), (16, 17, 18), (19, 18, 17), (20, 21, 22), (21, 20, 23), (24, 25, 26), (27, 26, 25), (28, 29, 30), (29, 28, 31), (32, 33, 34), (35, 34, 33), (36, 37, 38), (37, 36, 39), (40, 41, 42), (43, 42, 41), (44, 45, 46), (45, 44, 47), (48, 49, 50), (51, 50, 49), (52, 53, 54), (53, 52, 55), (56, 57, 58), (59, 58, 57), (60, 61, 62), (61, 60, 63), (63, 60, 64), (63, 64, 65), (66, 67, 68), (67, 69, 68), (68, 69, 70), (71, 70, 69)])
me_id211.materials.append(mat_chris_hair)
me_id211.use_remesh_fix_poles = True
me_id211.use_remesh_preserve_attributes = False
me_id211.use_mirror_vertex_groups = False
me_id211.update()
me_id234 = bpy.data.meshes.new('ID234')
me_id234.from_pydata([(71.27, 7.951, 2.062), (12.55, 37.92, 2.062), (12.55, 7.951, 2.062), (71.27, 37.92, 2.062), (71.27, 37.92, 2.062), (71.27, 7.951, 2.062), (12.55, 37.92, 2.062), (12.55, 7.951, 2.062), (80.66, 42.71, 34.44), (12.55, 37.92, 2.062), (71.27, 37.92, 2.062), (3.157, 42.71, 34.44), (3.157, 42.71, 34.44), (80.66, 42.71, 34.44), (12.55, 37.92, 2.062), (71.27, 37.92, 2.062), (12.55, 7.951, 2.062), (3.157, 42.71, 34.44), (3.157, 3.157, 34.44), (12.55, 37.92, 2.062), (12.55, 37.92, 2.062), (12.55, 7.951, 2.062), (3.157, 42.71, 34.44), (3.157, 3.157, 34.44), (3.157, 3.157, 34.44), (71.27, 7.951, 2.062), (12.55, 7.951, 2.062), (80.66, 3.157, 34.44), (80.66, 3.157, 34.44), (3.157, 3.157, 34.44), (71.27, 7.951, 2.062), (12.55, 7.951, 2.062), (80.66, 42.71, 34.44), (71.27, 7.951, 2.062), (80.66, 3.157, 34.44), (71.27, 37.92, 2.062), (71.27, 37.92, 2.062), (80.66, 42.71, 34.44), (71.27, 7.951, 2.062), (80.66, 3.157, 34.44)], [], [(0, 1, 2), (1, 0, 3), (4, 5, 6), (7, 6, 5), (8, 9, 10), (9, 8, 11), (12, 13, 14), (15, 14, 13), (16, 17, 18), (17, 16, 19), (20, 21, 22), (23, 22, 21), (24, 25, 26), (25, 24, 27), (28, 29, 30), (31, 30, 29), (32, 33, 34), (33, 32, 35), (36, 37, 38), (39, 38, 37)])
me_id234.materials.append(mat_chris_shirt)
me_id234.use_remesh_fix_poles = True
me_id234.use_remesh_preserve_attributes = False
me_id234.use_mirror_vertex_groups = False
me_id234.update()
me_id27 = bpy.data.meshes.new('ID27')
me_id27.from_pydata([(0.0, 28.38, 137.7), (0.0, 0.0, 0.0), (0.0, 0.0, 137.7), (0.0, 23.75, 84.0), (0.0, 28.38, 0.0), (0.0, 23.75, 84.0), (0.0, 0.0, 0.0), (0.0, 28.38, 0.0), (0.0, 28.38, 137.7), (0.0, 0.0, 137.7), (28.38, 28.38, 0.0), (0.0, 0.0, 0.0), (0.0, 28.38, 0.0), (28.38, 0.0, 0.0), (28.38, 0.0, 0.0), (28.38, 28.38, 0.0), (0.0, 0.0, 0.0), (0.0, 28.38, 0.0), (25.56, 0.0, 81.03), (0.0, 0.0, 0.0), (28.38, 0.0, 0.0), (0.0, 0.0, 137.7), (28.38, 0.0, 137.7), (28.38, 0.0, 137.7), (25.56, 0.0, 81.03), (0.0, 0.0, 137.7), (0.0, 0.0, 0.0), (28.38, 0.0, 0.0), (28.38, 0.0, 137.7), (0.0, 28.38, 137.7), (0.0, 0.0, 137.7), (28.38, 28.38, 137.7), (28.38, 28.38, 137.7), (28.38, 0.0, 137.7), (0.0, 28.38, 137.7), (0.0, 0.0, 137.7), (0.0, 28.38, 137.7), (25.56, 23.75, 84.0), (0.0, 23.75, 84.0), (28.38, 28.38, 137.7), (28.38, 28.38, 137.7), (0.0, 28.38, 137.7), (25.56, 23.75, 84.0), (0.0, 23.75, 84.0), (0.0, 23.75, 84.0), (28.38, 28.38, 0.0), (0.0, 28.38, 0.0), (25.56, 23.75, 84.0), (25.56, 23.75, 84.0), (0.0, 23.75, 84.0), (28.38, 28.38, 0.0), (0.0, 28.38, 0.0), (28.38, 28.38, 0.0), (25.56, 0.0, 81.03), (28.38, 0.0, 0.0), (28.38, 0.0, 0.0), (25.56, 0.0, 81.03), (28.38, 28.38, 0.0), (25.56, 23.75, 84.0), (28.38, 0.0, 137.7), (25.56, 0.0, 81.03), (25.56, 0.0, 81.03), (28.38, 0.0, 137.7), (25.56, 23.75, 84.0), (28.38, 28.38, 137.7), (28.38, 0.0, 137.7), (25.56, 23.75, 84.0), (25.56, 23.75, 84.0), (28.38, 0.0, 137.7), (28.38, 28.38, 137.7), (28.38, 28.38, 0.0), (25.56, 23.75, 84.0), (25.56, 0.0, 81.03), (25.56, 0.0, 81.03), (25.56, 23.75, 84.0), (28.38, 28.38, 0.0), (0.0, 28.38, 137.7), (25.56, 23.75, 84.0), (0.0, 23.75, 84.0), (28.38, 31.9, 137.4), (25.56, 27.28, 83.7), (0.0, 31.9, 137.4), (0.0, 30.91, 137.5), (25.56, 26.28, 83.79), (0.0, 26.28, 83.79), (29.76, 28.37, 137.6), (26.94, 23.74, 83.93), (29.76, 31.9, 137.3), (26.94, 27.27, 83.63), (25.56, 28.06, 84.24), (28.38, 32.68, 0.2373), (0.0, 28.06, 84.24), (0.0, 25.84, 84.12), (28.38, 30.46, 0.1149), (0.0, 30.46, 0.1149)], [], [(0, 1, 2), (1, 0, 3), (4, 1, 3), (5, 6, 7), (5, 8, 6), (9, 6, 8), (10, 11, 12), (11, 10, 13), (14, 15, 16), (17, 16, 15), (18, 19, 20), (19, 18, 21), (21, 18, 22), (23, 24, 25), (25, 24, 26), (27, 26, 24), (28, 29, 30), (29, 28, 31), (32, 33, 34), (35, 34, 33), (36, 37, 38), (37, 36, 39), (41, 42, 80, 81), (43, 42, 77, 78), (44, 45, 46), (45, 44, 47), (49, 50, 90, 91), (51, 50, 93, 94), (52, 53, 54), (55, 56, 57), (58, 59, 60), (61, 62, 63), (64, 65, 66), (67, 68, 69), (70, 71, 72), (73, 74, 75), (78, 77, 83, 84), (41, 43, 78, 76), (42, 41, 76, 77), (79, 81, 80), (40, 41, 81, 79), (42, 40, 85, 86), (84, 83, 82), (76, 78, 84, 82), (77, 76, 82, 83), (86, 85, 87, 88), (79, 80, 88, 87), (40, 79, 87, 85), (80, 42, 86, 88), (89, 91, 90), (48, 49, 91, 89), (50, 48, 89, 90), (94, 93, 92), (49, 51, 94, 92), (50, 49, 92, 93)])
_uv = me_id27.uv_layers.new(name='UVMap')
_uv.uv.foreach_set('vector', [0.0, 0.0, 0.0, 0.0, 0.0, 0.0, 0.0, 0.0, 0.0, 0.0, 0.0, 0.0, 0.0, 0.0, 0.0, 0.0, 0.0, 0.0, 0.0, 0.0, 0.0, 0.0, 0.0, 0.0, 0.0, 0.0, 0.0, 0.0, 0.0, 0.0, 0.0, 0.0, 0.0, 0.0, 0.0, 0.0, 0.0, 0.0, 0.0, 0.0, 0.0, 0.0, 0.0, 0.0, 0.0, 0.0, 0.0, 0.0, 0.0, 0.0, 0.0, 0.0, 0.0, 0.0, 0.0, 0.0, 0.0, 0.0, 0.0, 0.0, 0.0, 0.0, 0.0, 0.0, 0.0, 0.0, 0.0, 0.0, 0.0, 0.0, 0.0, 0.0, 0.0, 0.0, 0.0, 0.0, 0.0, 0.0, 0.1372, 0.0001137, 0.1236, 0.4116, 0.0001137, 0.0001137, 0.0001137, 0.0001137, 0.1236, 0.4116, 0.0001137, 0.9999, 0.1372, 0.9999, 0.0001137, 0.9999, 0.1236, 0.4116, 0.0, 0.0, 0.0, 0.0, 0.0, 0.0, 0.0, 0.0, 0.0, 0.0, 0.0, 0.0, 0.0002642, 0.8711, 0.0002642, 0.6353, 0.1572, 0.8711, 0.1572, 0.6353, 0.1572, 0.8711, 0.0002642, 0.6353, 0.0, 0.0, 0.0, 0.0, 0.0, 0.0, 0.0, 0.0, 0.0, 0.0, 0.0, 0.0, 0.0, 0.0, 0.0, 0.0, 0.0, 0.0, 0.0, 0.0, 0.0, 0.0, 0.0, 0.0, 0.0, 0.0, 0.0, 0.0, 0.0, 0.0, 0.0, 0.0, 0.0, 0.0, 0.0, 0.0, 0.0, 0.0, 0.0, 0.0, 0.0, 0.0, 0.0, 0.0, 0.0, 0.0, 0.0, 0.0, 0.2341, 0.6347, 0.0002642, 0.5657, 0.02269, 0.5418, 0.2175, 0.6053, 0.0, 0.0, 0.0, 0.0, 0.0, 0.0, 0.1374, 0.5558, 0.2668, 0.0001137, 0.2668, 0.6238, 0.0, 0.0, 0.0, 0.0, 0.0, 0.0, 0.6522, 0.1739, 0.3803, 0.1228, 0.6522, 0.0001137, 0.0, 0.0, 0.0, 0.0, 0.0, 0.0, 0.6789, 0.4361, 0.6789, 0.9246, 0.5354, 0.8294, 0.0, 0.0, 0.0, 0.0, 0.0, 0.0, 0.3801, 0.6238, 0.267, 0.5872, 0.3801, 0.0001137, 0.0, 0.0, 0.0, 0.0, 0.0, 0.0, 0.0, 0.0, 0.0, 0.0, 0.0, 0.0, 0.0, 0.0, 0.0, 0.0, 0.0, 0.0, 0.0, 0.0, 0.0, 0.0, 0.0, 0.0, 0.409, 0.4594, 0.5348, 0.2618, 0.5348, 0.8029, 0.3833, 0.4459, 0.5178, 0.2366, 0.5348, 0.2618, 0.409, 0.4594, 0.0, 0.0, 0.0, 0.0, 0.0, 0.0, 0.0, 0.0, 0.8208, 0.884, 0.6794, 0.884, 0.8208, 0.4361, 0.8348, 0.4361, 0.8348, 0.884, 0.8208, 0.884, 0.8208, 0.4361, 0.0, 0.0, 0.0, 0.0, 0.0, 0.0, 0.0, 0.0, 0.5143, 0.8309, 0.3791, 0.4632, 0.405, 0.4698, 0.5254, 0.8036, 0.409, 0.4594, 0.5348, 0.8029, 0.5254, 0.8036, 0.405, 0.4698, 0.3833, 0.4459, 0.409, 0.4594, 0.405, 0.4698, 0.3791, 0.4632, 0.5348, 0.8029, 0.5247, 0.8391, 0.5143, 0.8309, 0.5254, 0.8036, 0.2617, 0.1936, 0.3786, 0.0392, 0.3786, 0.849, 0.2347, 0.1817, 0.3539, 0.0002642, 0.3786, 0.0392, 0.2617, 0.1936, 0.3555, 0.8583, 0.2347, 0.1817, 0.2617, 0.1936, 0.3786, 0.849, 0.2175, 0.6053, 0.02269, 0.5418, 0.2247, 0.06218, 0.2341, 0.0002642, 0.2341, 0.6347, 0.2175, 0.6053, 0.2247, 0.06218, 0.0002642, 0.5657, 0.2341, 0.0002642, 0.2247, 0.06218, 0.02269, 0.5418])
me_id27.materials.append(mat_material)
me_id27.use_remesh_fix_poles = True
me_id27.use_remesh_preserve_attributes = False
me_id27.use_mirror_vertex_groups = False
me_id27.update()
me_id36 = bpy.data.meshes.new('ID36')
me_id36.from_pydata([(28.38, 28.38, -59.0), (0.0, 2.274e-13, -59.0), (0.0, 28.38, -59.0), (28.38, 2.274e-13, -59.0), (28.38, 2.274e-13, -59.0), (28.38, 28.38, -59.0), (0.0, 2.274e-13, -59.0), (0.0, 28.38, -59.0), (33.62, -5.249, 151.5), (0.0, 2.274e-13, -59.0), (28.38, 2.274e-13, -59.0), (-5.249, -5.249, 151.5), (-5.249, -5.249, 151.5), (33.62, -5.249, 151.5), (0.0, 2.274e-13, -59.0), (28.38, 2.274e-13, -59.0), (-5.249, 33.62, 151.5), (0.0, 2.274e-13, -59.0), (-5.249, -5.249, 151.5), (0.0, 28.38, -59.0), (0.0, 28.38, -59.0), (-5.249, 33.62, 151.5), (0.0, 2.274e-13, -59.0), (-5.249, -5.249, 151.5), (-5.249, 33.62, 151.5), (28.38, 28.38, -59.0), (0.0, 28.38, -59.0), (33.62, 33.62, 151.5), (33.62, 33.62, 151.5), (-5.249, 33.62, 151.5), (28.38, 28.38, -59.0), (0.0, 28.38, -59.0), (28.38, 2.274e-13, -59.0), (33.62, 33.62, 151.5), (33.62, -5.249, 151.5), (28.38, 28.38, -59.0), (28.38, 28.38, -59.0), (28.38, 2.274e-13, -59.0), (33.62, 33.62, 151.5), (33.62, -5.249, 151.5), (33.62, -5.249, 151.5), (-5.249, 33.62, 151.5), (-5.249, -5.249, 151.5), (33.62, 33.62, 151.5), (33.62, 33.62, 151.5), (33.62, -5.249, 151.5), (-5.249, 33.62, 151.5), (-5.249, -5.249, 151.5)], [], [(0, 1, 2), (1, 0, 3), (4, 5, 6), (7, 6, 5), (8, 9, 10), (9, 8, 11), (12, 13, 14), (15, 14, 13), (16, 17, 18), (17, 16, 19), (20, 21, 22), (23, 22, 21), (24, 25, 26), (25, 24, 27), (28, 29, 30), (31, 30, 29), (32, 33, 34), (33, 32, 35), (36, 37, 38), (39, 38, 37), (40, 41, 42), (41, 40, 43), (44, 45, 46), (47, 46, 45)])
me_id36.polygons.foreach_set('material_index', [0, 0, 2, 2, 0, 0, 0, 0, 0, 0, 0, 0, 0, 0, 2, 2, 0, 0, 2, 2, 0, 0, 2, 2])
_uv = me_id36.uv_layers.new(name='UVMap')
_uv.uv.foreach_set('vector', [0.0, 0.0, 0.0, 0.0, 0.0, 0.0, 0.0, 0.0, 0.0, 0.0, 0.0, 0.0, 0.1348, 0.5554, 0.1348, 0.7579, 0.0001218, 0.5554, 0.0001218, 0.7579, 0.0001218, 0.5554, 0.1348, 0.7579, 0.0, 0.0, 0.0, 0.0, 0.0, 0.0, 0.0, 0.0, 0.0, 0.0, 0.0, 0.0, 0.0, 0.0, 0.0, 0.0, 0.0, 0.0, 0.0, 0.0, 0.0, 0.0, 0.0, 0.0, 0.0, 0.0, 0.0, 0.0, 0.0, 0.0, 0.0, 0.0, 0.0, 0.0, 0.0, 0.0, 0.0, 0.0, 0.0, 0.0, 0.0, 0.0, 0.0, 0.0, 0.0, 0.0, 0.0, 0.0, 0.0, 0.0, 0.0, 0.0, 0.0, 0.0, 0.0, 0.0, 0.0, 0.0, 0.0, 0.0, 7.53e-05, 0.2775, 7.546e-05, 7.53e-05, 0.9999, 0.24, 0.9999, 0.03754, 0.9999, 0.24, 7.546e-05, 7.53e-05, 0.0, 0.0, 0.0, 0.0, 0.0, 0.0, 0.0, 0.0, 0.0, 0.0, 0.0, 0.0, 0.000122, 0.5177, 0.0001218, 0.3152, 0.9999, 0.5552, 0.9999, 0.2778, 0.9999, 0.5552, 0.0001218, 0.3152, 0.0, 0.0, 0.0, 0.0, 0.0, 0.0, 0.0, 0.0, 0.0, 0.0, 0.0, 0.0, 7.53e-05, 0.5551, 7.53e-05, 0.2776, 0.1847, 0.5551, 0.1847, 0.2776, 0.1847, 0.5551, 7.53e-05, 0.2776])
me_id36.materials.append(mat_material_3u)
me_id36.materials.append(mat_material)
me_id36.materials.append(mat_material_001)
me_id36.use_remesh_fix_poles = True
me_id36.use_remesh_preserve_attributes = False
me_id36.use_mirror_vertex_groups = False
me_id36.update()
me_id43 = bpy.data.meshes.new('ID43')
me_id43.from_pydata([(0.0, 28.38, 137.7), (0.0, 0.0, 0.0), (0.0, 0.0, 137.7), (0.0, 28.38, 0.0), (0.0, 28.38, 0.0), (0.0, 28.38, 137.7), (0.0, 0.0, 0.0), (0.0, 0.0, 137.7), (28.38, 28.38, 0.0), (0.0, 0.0, 0.0), (0.0, 28.38, 0.0), (28.38, 0.0, 0.0), (28.38, 0.0, 0.0), (28.38, 28.38, 0.0), (0.0, 0.0, 0.0), (0.0, 28.38, 0.0), (28.38, 0.0, 24.93), (0.0, 0.0, 0.0), (28.38, 0.0, 0.0), (0.0, 0.0, 137.7), (24.45, 0.0, 53.57), (28.38, 0.0, 82.21), (26.75, 0.0, 116.8), (28.38, 0.0, 137.7), (28.38, 0.0, 137.7), (26.75, 0.0, 116.8), (0.0, 0.0, 137.7), (28.38, 0.0, 82.21), (24.45, 0.0, 53.57), (28.38, 0.0, 24.93), (0.0, 0.0, 0.0), (28.38, 0.0, 0.0), (28.38, 0.0, 137.7), (0.0, 28.38, 137.7), (0.0, 0.0, 137.7), (28.38, 28.38, 137.7), (28.38, 28.38, 137.7), (28.38, 0.0, 137.7), (0.0, 28.38, 137.7), (0.0, 0.0, 137.7), (0.0, 28.38, 137.7), (28.38, 28.38, 0.0), (0.0, 28.38, 0.0), (26.75, 28.38, 116.8), (28.38, 28.38, 137.7), (28.38, 28.38, 137.7), (0.0, 28.38, 137.7), (26.75, 28.38, 116.8), (28.38, 28.38, 0.0), (0.0, 28.38, 0.0), (28.38, 28.38, 0.0), (28.38, 0.0, 24.93), (28.38, 0.0, 0.0), (28.38, 5.508, 53.04), (28.38, 5.508, 53.04), (28.38, 28.38, 0.0), (28.38, 0.0, 24.93), (28.38, 0.0, 0.0), (28.38, 5.508, 53.04), (26.75, 0.0, 116.8), (28.38, 0.0, 82.21), (28.38, 0.0, 82.21), (26.75, 0.0, 116.8), (28.38, 5.508, 53.04), (26.75, 28.38, 116.8), (28.38, 0.0, 137.7), (26.75, 0.0, 116.8), (28.38, 28.38, 137.7), (28.38, 28.38, 137.7), (26.75, 28.38, 116.8), (28.38, 0.0, 137.7), (26.75, 0.0, 116.8), (28.38, 5.508, 53.04), (24.45, 0.0, 53.57), (28.38, 0.0, 24.93), (28.38, 0.0, 24.93), (24.45, 0.0, 53.57), (28.38, 5.508, 53.04), (28.38, 5.508, 53.04), (28.38, 0.0, 82.21), (24.45, 0.0, 53.57), (24.45, 0.0, 53.57), (28.38, 0.0, 82.21), (28.38, 5.508, 53.04), (26.75, 28.38, 116.8), (28.38, 5.508, 53.04), (28.38, 28.38, 0.0), (28.38, 28.38, 0.0), (28.38, 5.508, 53.04), (26.75, 28.38, 116.8), (26.75, 28.38, 116.8), (26.75, 0.0, 116.8), (28.38, 5.508, 53.04), (28.38, 5.508, 53.04), (26.75, 0.0, 116.8), (26.75, 28.38, 116.8)], [], [(0, 1, 2), (1, 0, 3), (4, 5, 6), (7, 6, 5), (8, 9, 10), (9, 8, 11), (12, 13, 14), (15, 14, 13), (16, 17, 18), (17, 16, 19), (19, 16, 20), (19, 20, 21), (19, 21, 22), (19, 22, 23), (24, 25, 26), (25, 27, 26), (27, 28, 26), (28, 29, 26), (26, 29, 30), (31, 30, 29), (32, 33, 34), (33, 32, 35), (36, 37, 38), (39, 38, 37), (40, 41, 42), (41, 40, 43), (43, 40, 44), (45, 46, 47), (47, 46, 48), (49, 48, 46), (50, 51, 52), (51, 50, 53), (54, 55, 56), (57, 56, 55), (58, 59, 60), (61, 62, 63), (64, 65, 66), (65, 64, 67), (68, 69, 70), (71, 70, 69), (72, 73, 74), (75, 76, 77), (78, 79, 80), (81, 82, 83), (84, 85, 86), (87, 88, 89), (90, 91, 92), (93, 94, 95)])
_uv = me_id43.uv_layers.new(name='UVMap')
_uv.uv.foreach_set('vector', [0.0, 0.0, 0.0, 0.0, 0.0, 0.0, 0.0, 0.0, 0.0, 0.0, 0.0, 0.0, 0.0, 0.0, 0.0, 0.0, 0.0, 0.0, 0.0, 0.0, 0.0, 0.0, 0.0, 0.0, 0.0, 0.0, 0.0, 0.0, 0.0, 0.0, 0.0, 0.0, 0.0, 0.0, 0.0, 0.0, 0.0, 0.0, 0.0, 0.0, 0.0, 0.0, 0.5148, 0.4198, 0.5148, 0.6258, 0.3778, 0.4198, 0.0, 0.0, 0.0, 0.0, 0.0, 0.0, 0.0, 0.0, 0.0, 0.0, 0.0, 0.0, 0.0, 0.0, 0.0, 0.0, 0.0, 0.0, 0.0, 0.0, 0.0, 0.0, 0.0, 0.0, 0.0, 0.0, 0.0, 0.0, 0.0, 0.0, 0.0, 0.0, 0.0, 0.0, 0.0, 0.0, 0.0001554, 0.9998, 0.008005, 0.8479, 0.1372, 0.9998, 0.008005, 0.8479, 0.0001554, 0.597, 0.1372, 0.9998, 0.0001554, 0.597, 0.01913, 0.3891, 0.1372, 0.9998, 0.01913, 0.3891, 0.0001551, 0.1812, 0.1372, 0.9998, 0.1372, 0.9998, 0.0001551, 0.1812, 0.1372, 0.0001551, 0.0001551, 0.0001551, 0.1372, 0.0001551, 0.0001551, 0.1812, 0.0, 0.0, 0.0, 0.0, 0.0, 0.0, 0.0, 0.0, 0.0, 0.0, 0.0, 0.0, 0.0, 0.0, 0.0, 0.0, 0.0, 0.0, 0.0, 0.0, 0.0, 0.0, 0.0, 0.0, 0.0, 0.0, 0.0, 0.0, 0.0, 0.0, 0.0, 0.0, 0.0, 0.0, 0.0, 0.0, 0.0, 0.0, 0.0, 0.0, 0.0, 0.0, 0.0001719, 0.0001719, 0.1372, 0.0001719, 0.008021, 0.1521, 0.008021, 0.1521, 0.1372, 0.0001719, 0.000172, 0.9998, 0.1372, 0.9998, 0.000172, 0.9998, 0.1372, 0.0001719, 0.0, 0.0, 0.0, 0.0, 0.0, 0.0, 0.0, 0.0, 0.0, 0.0, 0.0, 0.0, 0.5036, 0.0001719, 0.5036, 0.4195, 0.4255, 0.1717, 0.3778, 0.338, 0.4255, 0.1717, 0.5036, 0.4195, 0.0, 0.0, 0.0, 0.0, 0.0, 0.0, 0.6414, 0.4031, 0.6562, 0.1529, 0.6562, 0.6174, 0.0, 0.0, 0.0, 0.0, 0.0, 0.0, 0.0, 0.0, 0.0, 0.0, 0.0, 0.0, 0.641, 0.0001719, 0.641, 0.1526, 0.504, 0.0001719, 0.504, 0.1526, 0.504, 0.0001719, 0.641, 0.1526, 0.0, 0.0, 0.0, 0.0, 0.0, 0.0, 0.3778, 0.659, 0.5157, 0.6262, 0.5157, 0.6755, 0.0, 0.0, 0.0, 0.0, 0.0, 0.0, 0.504, 0.3573, 0.5359, 0.1529, 0.5359, 0.3685, 0.0, 0.0, 0.0, 0.0, 0.0, 0.0, 0.2481, 0.8479, 0.1376, 0.4629, 0.2481, 0.0001719, 0.0, 0.0, 0.0, 0.0, 0.0, 0.0, 0.3774, 0.4918, 0.2484, 0.06973, 0.3774, 0.0001719])
me_id43.materials.append(mat_material)
me_id43.use_remesh_fix_poles = True
me_id43.use_remesh_preserve_attributes = False
me_id43.use_mirror_vertex_groups = False
me_id43.update()
me_id50 = bpy.data.meshes.new('ID50')
me_id50.from_pydata([(42.06, 150.9, 0.0), (42.06, 136.7, 137.7), (42.06, 136.7, 0.0), (42.06, 14.19, 0.0), (42.06, 0.0, 151.9), (42.06, 0.0, 0.0), (42.06, 14.19, 137.7), (42.06, 150.9, 151.9), (0.0, 150.9, 0.0), (2.625, 136.7, 0.0), (0.0, 0.0, 0.0), (42.06, 150.9, 0.0), (42.06, 136.7, 0.0), (2.625, 14.19, 0.0), (42.06, 0.0, 0.0), (42.06, 14.19, 0.0), (0.0, 150.9, 151.9), (42.06, 150.9, 0.0), (0.0, 150.9, 0.0), (42.06, 150.9, 151.9), (42.06, 0.0, 151.9), (0.0, 150.9, 151.9), (0.0, 0.0, 151.9), (42.06, 150.9, 151.9), (42.06, 0.0, 151.9), (0.0, 0.0, 0.0), (42.06, 0.0, 0.0), (0.0, 0.0, 151.9), (0.0, 150.9, 151.9), (0.0, 0.0, 0.0), (0.0, 0.0, 151.9), (0.0, 150.9, 0.0)], [], [(0, 1, 2), (3, 4, 5), (4, 3, 6), (4, 6, 7), (7, 6, 1), (7, 1, 0), (8, 9, 10), (9, 8, 11), (9, 11, 12), (10, 13, 14), (13, 10, 9), (14, 13, 15), (16, 17, 18), (17, 16, 19), (20, 21, 22), (21, 20, 23), (24, 25, 26), (25, 24, 27), (28, 29, 30), (29, 28, 31)])
me_id50.materials.append(mat_material_1)
me_id50.use_remesh_fix_poles = True
me_id50.use_remesh_preserve_attributes = False
me_id50.use_mirror_vertex_groups = False
me_id50.update()
me_id56 = bpy.data.meshes.new('ID56')
me_id56.from_pydata([(42.06, 136.7, 137.7), (2.625, 136.7, 0.0), (42.06, 136.7, 0.0), (2.625, 136.7, 137.7), (42.06, 136.7, 137.7), (2.625, 14.19, 137.7), (2.625, 136.7, 137.7), (42.06, 14.19, 137.7), (2.625, 136.7, 0.0), (2.625, 14.19, 137.7), (2.625, 14.19, 0.0), (2.625, 136.7, 137.7), (2.625, 14.19, 137.7), (42.06, 14.19, 0.0), (2.625, 14.19, 0.0), (42.06, 14.19, 137.7)], [], [(0, 1, 2), (1, 0, 3), (4, 5, 6), (5, 4, 7), (8, 9, 10), (9, 8, 11), (12, 13, 14), (13, 12, 15)])
me_id56.materials.append(mat_material_001)
me_id56.use_remesh_fix_poles = True
me_id56.use_remesh_preserve_attributes = False
me_id56.use_mirror_vertex_groups = False
me_id56.update()
me_id139 = bpy.data.meshes.new('ID139')
me_id139.from_pydata([(4.107, 0.0, 14.11), (12.22, 0.0, 14.06), (0.0, 0.0, 7.114), (16.23, 0.0, 7.0), (4.009, 0.0, 0.05678), (12.12, 0.0, 0.0), (16.23, 0.0, 7.0), (4.009, 0.0, 0.05678), (12.12, 0.0, 0.0), (0.0, 0.0, 7.114), (12.22, 0.0, 14.06), (4.107, 0.0, 14.11), (16.23, 2.25, 7.0), (12.12, 2.25, 0.0), (16.23, 0.0, 7.0), (12.12, 0.0, 0.0), (12.12, 2.25, 0.0), (16.23, 0.0, 7.0), (12.12, 0.0, 0.0), (16.23, 2.25, 7.0), (12.22, 2.25, 14.06), (16.23, 2.25, 7.0), (12.22, 0.0, 14.06), (16.23, 0.0, 7.0), (16.23, 2.25, 7.0), (12.22, 0.0, 14.06), (16.23, 0.0, 7.0), (12.22, 2.25, 14.06), (12.22, 2.25, 14.06), (12.22, 0.0, 14.06), (4.107, 2.25, 14.11), (4.107, 0.0, 14.11), (12.22, 0.0, 14.06), (4.107, 2.25, 14.11), (4.107, 0.0, 14.11), (12.22, 2.25, 14.06), (0.0, 2.25, 7.114), (4.107, 2.25, 14.11), (0.0, 0.0, 7.114), (4.107, 0.0, 14.11), (4.107, 2.25, 14.11), (0.0, 0.0, 7.114), (4.107, 0.0, 14.11), (0.0, 2.25, 7.114), (4.009, 2.25, 0.05678), (0.0, 2.25, 7.114), (4.009, 0.0, 0.05678), (0.0, 0.0, 7.114), (0.0, 2.25, 7.114), (4.009, 0.0, 0.05678), (0.0, 0.0, 7.114), (4.009, 2.25, 0.05678), (12.12, 0.0, 0.0), (12.12, 2.25, 0.0), (4.009, 0.0, 0.05678), (4.009, 2.25, 0.05678), (12.12, 2.25, 0.0), (4.009, 0.0, 0.05678), (4.009, 2.25, 0.05678), (12.12, 0.0, 0.0), (4.107, 2.25, 14.11), (0.0, 2.25, 7.114), (12.22, 2.25, 14.06), (16.23, 2.25, 7.0), (4.009, 2.25, 0.05678), (12.12, 2.25, 0.0), (4.009, 2.25, 0.05678), (16.23, 2.25, 7.0), (12.12, 2.25, 0.0), (0.0, 2.25, 7.114), (12.22, 2.25, 14.06), (4.107, 2.25, 14.11)], [], [(0, 1, 2), (1, 3, 2), (2, 3, 4), (5, 4, 3), (6, 7, 8), (7, 6, 9), (9, 6, 10), (9, 10, 11), (12, 13, 14), (15, 14, 13), (16, 17, 18), (17, 16, 19), (20, 21, 22), (23, 22, 21), (24, 25, 26), (25, 24, 27), (28, 29, 30), (31, 30, 29), (32, 33, 34), (33, 32, 35), (36, 37, 38), (39, 38, 37), (40, 41, 42), (41, 40, 43), (44, 45, 46), (47, 46, 45), (48, 49, 50), (49, 48, 51), (52, 53, 54), (55, 54, 53), (56, 57, 58), (57, 56, 59), (60, 61, 62), (62, 61, 63), (61, 64, 63), (65, 63, 64), (66, 67, 68), (67, 66, 69), (67, 69, 70), (70, 69, 71)])
me_id139.materials.append(None)
me_id139.use_remesh_fix_poles = True
me_id139.use_remesh_preserve_attributes = False
me_id139.use_mirror_vertex_groups = False
me_id139.update()
me_id145 = bpy.data.meshes.new('ID145')
me_id145.from_pydata([(10.87, 0.625, 11.75), (7.222, 0.625, 8.63), (5.429, 0.625, 11.79), (2.677, 0.625, 7.095), (6.307, 0.625, 7.069), (7.2, 0.625, 5.496), (9.009, 0.625, 5.484), (5.363, 0.625, 2.365), (9.031, 0.625, 8.617), (9.925, 0.625, 7.044), (13.55, 0.625, 7.019), (10.8, 0.625, 2.327), (13.55, 0.625, 7.019), (5.363, 0.625, 2.365), (10.8, 0.625, 2.327), (9.009, 0.625, 5.484), (9.925, 0.625, 7.044), (10.87, 0.625, 11.75), (9.031, 0.625, 8.617), (7.222, 0.625, 8.63), (7.2, 0.625, 5.496), (2.677, 0.625, 7.095), (6.307, 0.625, 7.069), (5.429, 0.625, 11.79)], [], [(0, 1, 2), (2, 1, 3), (1, 4, 3), (4, 5, 3), (6, 7, 5), (3, 5, 7), (1, 0, 8), (8, 0, 9), (0, 10, 9), (9, 10, 6), (6, 10, 7), (11, 7, 10), (12, 13, 14), (13, 12, 15), (15, 12, 16), (16, 12, 17), (16, 17, 18), (18, 17, 19), (13, 20, 21), (20, 13, 15), (21, 20, 22), (21, 22, 19), (21, 19, 23), (23, 19, 17)])
me_id145.materials.append(None)
me_id145.use_remesh_fix_poles = True
me_id145.use_remesh_preserve_attributes = False
me_id145.use_mirror_vertex_groups = False
me_id145.update()
me_id153 = bpy.data.meshes.new('ID153')
me_id153.from_pydata([(16.23, 0.0, 7.0), (4.009, 0.0, 0.05678), (12.12, 0.0, 0.0), (0.0, 0.0, 7.114), (12.22, 0.0, 14.06), (4.107, 0.0, 14.11), (4.107, 0.0, 14.11), (12.22, 0.0, 14.06), (0.0, 0.0, 7.114), (16.23, 0.0, 7.0), (4.009, 0.0, 0.05678), (12.12, 0.0, 0.0), (12.12, 2.25, 0.0), (16.23, 0.0, 7.0), (12.12, 0.0, 0.0), (16.23, 2.25, 7.0), (16.23, 2.25, 7.0), (12.12, 2.25, 0.0), (16.23, 0.0, 7.0), (12.12, 0.0, 0.0), (16.23, 2.25, 7.0), (12.22, 0.0, 14.06), (16.23, 0.0, 7.0), (12.22, 2.25, 14.06), (12.22, 2.25, 14.06), (16.23, 2.25, 7.0), (12.22, 0.0, 14.06), (16.23, 0.0, 7.0), (12.22, 0.0, 14.06), (4.107, 2.25, 14.11), (4.107, 0.0, 14.11), (12.22, 2.25, 14.06), (12.22, 2.25, 14.06), (12.22, 0.0, 14.06), (4.107, 2.25, 14.11), (4.107, 0.0, 14.11), (4.107, 2.25, 14.11), (0.0, 0.0, 7.114), (4.107, 0.0, 14.11), (0.0, 2.25, 7.114), (0.0, 2.25, 7.114), (4.107, 2.25, 14.11), (0.0, 0.0, 7.114), (4.107, 0.0, 14.11), (0.0, 2.25, 7.114), (4.009, 0.0, 0.05678), (0.0, 0.0, 7.114), (4.009, 2.25, 0.05678), (4.009, 2.25, 0.05678), (0.0, 2.25, 7.114), (4.009, 0.0, 0.05678), (0.0, 0.0, 7.114), (12.12, 2.25, 0.0), (4.009, 0.0, 0.05678), (4.009, 2.25, 0.05678), (12.12, 0.0, 0.0), (12.12, 0.0, 0.0), (12.12, 2.25, 0.0), (4.009, 0.0, 0.05678), (4.009, 2.25, 0.05678), (4.009, 2.25, 0.05678), (16.23, 2.25, 7.0), (12.12, 2.25, 0.0), (0.0, 2.25, 7.114), (12.22, 2.25, 14.06), (4.107, 2.25, 14.11), (4.107, 2.25, 14.11), (0.0, 2.25, 7.114), (12.22, 2.25, 14.06), (16.23, 2.25, 7.0), (4.009, 2.25, 0.05678), (12.12, 2.25, 0.0)], [], [(0, 1, 2), (1, 0, 3), (3, 0, 4), (3, 4, 5), (6, 7, 8), (7, 9, 8), (8, 9, 10), (11, 10, 9), (12, 13, 14), (13, 12, 15), (16, 17, 18), (19, 18, 17), (20, 21, 22), (21, 20, 23), (24, 25, 26), (27, 26, 25), (28, 29, 30), (29, 28, 31), (32, 33, 34), (35, 34, 33), (36, 37, 38), (37, 36, 39), (40, 41, 42), (43, 42, 41), (44, 45, 46), (45, 44, 47), (48, 49, 50), (51, 50, 49), (52, 53, 54), (53, 52, 55), (56, 57, 58), (59, 58, 57), (60, 61, 62), (61, 60, 63), (61, 63, 64), (64, 63, 65), (66, 67, 68), (68, 67, 69), (67, 70, 69), (71, 69, 70)])
me_id153.materials.append(None)
me_id153.use_remesh_fix_poles = True
me_id153.use_remesh_preserve_attributes = False
me_id153.use_mirror_vertex_groups = False
me_id153.update()
me_id159 = bpy.data.meshes.new('ID159')
me_id159.from_pydata([(13.55, 0.625, 7.019), (5.363, 0.625, 2.365), (10.8, 0.625, 2.327), (9.009, 0.625, 5.484), (9.925, 0.625, 7.044), (10.87, 0.625, 11.75), (9.031, 0.625, 8.617), (7.222, 0.625, 8.63), (7.2, 0.625, 5.496), (2.677, 0.625, 7.095), (6.307, 0.625, 7.069), (5.429, 0.625, 11.79), (10.87, 0.625, 11.75), (7.222, 0.625, 8.63), (5.429, 0.625, 11.79), (2.677, 0.625, 7.095), (6.307, 0.625, 7.069), (7.2, 0.625, 5.496), (9.009, 0.625, 5.484), (5.363, 0.625, 2.365), (9.031, 0.625, 8.617), (9.925, 0.625, 7.044), (13.55, 0.625, 7.019), (10.8, 0.625, 2.327)], [], [(0, 1, 2), (1, 0, 3), (3, 0, 4), (4, 0, 5), (4, 5, 6), (6, 5, 7), (1, 8, 9), (8, 1, 3), (9, 8, 10), (9, 10, 7), (9, 7, 11), (11, 7, 5), (12, 13, 14), (14, 13, 15), (13, 16, 15), (16, 17, 15), (18, 19, 17), (15, 17, 19), (13, 12, 20), (20, 12, 21), (12, 22, 21), (21, 22, 18), (18, 22, 19), (23, 19, 22)])
me_id159.materials.append(None)
me_id159.use_remesh_fix_poles = True
me_id159.use_remesh_preserve_attributes = False
me_id159.use_mirror_vertex_groups = False
me_id159.update()
me_color = bpy.data.meshes.new('color')
me_color.from_pydata([(349.4, 111.2, 141.1), (340.7, 39.43, 97.63), (350.2, 111.2, 97.63), (350.2, 111.2, 97.63), (340.7, 39.43, 97.63), (349.4, 111.2, 141.1), (350.2, 111.2, 97.63), (340.7, 39.43, 97.63), (349.1, 111.2, 54.14), (349.1, 111.2, 54.14), (340.7, 39.43, 97.63), (350.2, 111.2, 97.63), (349.4, 111.2, 141.1), (357.0, 49.44, 219.8), (340.7, 39.43, 97.63), (350.8, 111.2, 151.9), (360.4, 200.6, 195.2), (351.6, 129.0, 151.9), (351.6, 129.0, 151.9), (350.8, 111.2, 151.9), (360.4, 200.6, 195.2), (357.0, 49.44, 219.8), (349.4, 111.2, 141.1), (340.7, 39.43, 97.63), (357.0, 65.98, 0.0), (349.1, 111.2, 54.14), (340.7, 39.43, 97.63), (357.9, 111.2, 0.0), (357.9, 111.2, 0.0), (357.0, 65.98, 0.0), (349.1, 111.2, 54.14), (340.7, 39.43, 97.63), (360.4, 200.6, 195.2), (351.6, 129.0, 151.9), (361.1, 200.6, 151.9), (361.1, 200.6, 151.9), (351.6, 129.0, 151.9), (360.4, 200.6, 195.2), (360.4, 200.6, 195.2), (357.0, 49.44, 219.8), (305.2, 327.4, 195.2), (305.2, 327.4, 195.2), (357.0, 49.44, 219.8), (360.4, 200.6, 195.2), (357.0, 49.44, 219.8), (178.5, 39.43, 97.63), (340.7, 39.43, 97.63), (340.7, 39.43, 97.63), (178.5, 39.43, 97.63), (357.0, 49.44, 219.8), (178.5, 1.137e-13, 0.0), (0.0, 200.6, 0.0), (0.0, 22.13, 0.0), (34.17, 355.6, 0.0), (178.5, 345.7, 0.0), (293.0, 111.2, 0.0), (357.0, 65.98, 0.0), (357.9, 111.2, 0.0), (293.0, 284.6, 0.0), (335.9, 354.2, 0.0), (348.9, 284.6, 0.0), (348.9, 284.6, 0.0), (293.0, 284.6, 0.0), (335.9, 354.2, 0.0), (293.0, 111.2, 0.0), (178.5, 345.7, 0.0), (357.9, 111.2, 0.0), (357.0, 65.98, 0.0), (178.5, 1.137e-13, 0.0), (34.17, 355.6, 0.0), (0.0, 200.6, 0.0), (0.0, 22.13, 0.0), (340.7, 39.43, 97.63), (178.5, 1.137e-13, 0.0), (357.0, 65.98, 0.0), (357.0, 65.98, 0.0), (178.5, 1.137e-13, 0.0), (340.7, 39.43, 97.63), (350.1, 279.9, 151.9), (360.4, 200.6, 195.2), (361.1, 200.6, 151.9), (361.1, 200.6, 151.9), (360.4, 200.6, 195.2), (350.1, 279.9, 151.9), (357.0, 49.44, 219.8), (201.7, 223.8, 254.5), (305.2, 327.4, 195.2), (305.2, 327.4, 195.2), (201.7, 223.8, 254.5), (357.0, 49.44, 219.8), (337.3, 379.1, 97.63), (348.1, 284.6, 151.9), (349.5, 284.6, 149.3), (305.2, 327.4, 195.2), (350.1, 279.9, 151.9), (360.4, 200.6, 195.2), (348.1, 284.6, 151.9), (350.1, 279.9, 151.9), (305.2, 327.4, 195.2), (360.4, 200.6, 195.2), (337.3, 379.1, 97.63), (349.5, 284.6, 149.3), (357.0, 49.44, 219.8), (149.9, 50.68, 195.2), (178.5, 39.43, 97.63), (178.5, 39.43, 97.63), (149.9, 50.68, 195.2), (357.0, 49.44, 219.8), (178.5, 39.43, 97.63), (178.5, 1.137e-13, 0.0), (340.7, 39.43, 97.63), (340.7, 39.43, 97.63), (178.5, 1.137e-13, 0.0), (178.5, 39.43, 97.63), (335.9, 354.2, 0.0), (347.8, 284.6, 44.21), (348.9, 284.6, 0.0), (348.9, 284.6, 0.0), (347.8, 284.6, 44.21), (335.9, 354.2, 0.0), (337.3, 379.1, 97.63), (335.9, 354.2, 0.0), (178.5, 345.7, 0.0), (178.5, 345.7, 0.0), (335.9, 354.2, 0.0), (337.3, 379.1, 97.63), (178.5, 379.1, 97.63), (178.5, 345.7, 0.0), (34.17, 355.6, 0.0), (34.17, 355.6, 0.0), (178.5, 345.7, 0.0), (178.5, 379.1, 97.63), (34.17, 355.6, 0.0), (0.0, 200.6, 0.0), (0.0, 200.6, 97.63), (0.0, 200.6, 97.63), (0.0, 200.6, 0.0), (34.17, 355.6, 0.0), (0.0, 200.6, 0.0), (0.0, 22.13, 0.0), (34.46, 39.97, 97.63), (34.46, 39.97, 97.63), (0.0, 22.13, 0.0), (0.0, 200.6, 0.0), (34.46, 39.97, 97.63), (0.0, 22.13, 0.0), (178.5, 1.137e-13, 0.0), (178.5, 1.137e-13, 0.0), (0.0, 22.13, 0.0), (34.46, 39.97, 97.63), (305.2, 327.4, 195.2), (201.7, 223.8, 254.5), (216.0, 327.4, 195.2), (216.0, 327.4, 195.2), (201.7, 223.8, 254.5), (305.2, 327.4, 195.2), (357.0, 49.44, 219.8), (149.9, 50.68, 195.2), (201.7, 223.8, 254.5), (201.7, 223.8, 254.5), (149.9, 50.68, 195.2), (357.0, 49.44, 219.8), (337.3, 379.1, 97.63), (349.5, 284.6, 149.3), (350.4, 284.6, 97.63), (350.4, 284.6, 97.63), (349.5, 284.6, 149.3), (337.3, 379.1, 97.63), (216.0, 327.4, 195.2), (337.3, 379.1, 97.63), (178.5, 379.1, 97.63), (305.2, 327.4, 195.2), (305.2, 327.4, 195.2), (216.0, 327.4, 195.2), (337.3, 379.1, 97.63), (178.5, 379.1, 97.63), (149.9, 50.68, 195.2), (34.46, 39.97, 97.63), (178.5, 39.43, 97.63), (178.5, 39.43, 97.63), (34.46, 39.97, 97.63), (149.9, 50.68, 195.2), (34.46, 39.97, 97.63), (178.5, 1.137e-13, 0.0), (178.5, 39.43, 97.63), (178.5, 39.43, 97.63), (178.5, 1.137e-13, 0.0), (34.46, 39.97, 97.63), (335.9, 354.2, 0.0), (350.4, 284.6, 97.63), (347.8, 284.6, 44.21), (337.3, 379.1, 97.63), (337.3, 379.1, 97.63), (335.9, 354.2, 0.0), (350.4, 284.6, 97.63), (347.8, 284.6, 44.21), (337.3, 379.1, 97.63), (178.5, 345.7, 0.0), (178.5, 379.1, 97.63), (178.5, 379.1, 97.63), (178.5, 345.7, 0.0), (337.3, 379.1, 97.63), (178.5, 379.1, 97.63), (34.17, 355.6, 0.0), (47.13, 379.1, 97.63), (47.13, 379.1, 97.63), (34.17, 355.6, 0.0), (178.5, 379.1, 97.63), (0.0, 200.6, 195.2), (0.0, 200.6, 0.0), (34.46, 39.97, 97.63), (0.0, 200.6, 97.63), (0.0, 200.6, 97.63), (0.0, 200.6, 195.2), (0.0, 200.6, 0.0), (34.46, 39.97, 97.63), (47.13, 379.1, 97.63), (34.17, 355.6, 0.0), (0.0, 200.6, 97.63), (0.0, 200.6, 97.63), (34.17, 355.6, 0.0), (47.13, 379.1, 97.63), (216.0, 327.4, 195.2), (201.7, 223.8, 254.5), (88.97, 336.4, 161.9), (88.97, 336.4, 161.9), (201.7, 223.8, 254.5), (216.0, 327.4, 195.2), (201.7, 223.8, 254.5), (149.9, 50.68, 195.2), (91.33, 110.0, 211.3), (91.33, 110.0, 211.3), (149.9, 50.68, 195.2), (201.7, 223.8, 254.5), (216.0, 327.4, 195.2), (178.5, 379.1, 97.63), (88.97, 336.4, 161.9), (88.97, 336.4, 161.9), (178.5, 379.1, 97.63), (216.0, 327.4, 195.2), (91.33, 110.0, 211.3), (34.46, 39.97, 97.63), (149.9, 50.68, 195.2), (149.9, 50.68, 195.2), (34.46, 39.97, 97.63), (91.33, 110.0, 211.3), (88.97, 336.4, 161.9), (178.5, 379.1, 97.63), (47.13, 379.1, 97.63), (47.13, 379.1, 97.63), (178.5, 379.1, 97.63), (88.97, 336.4, 161.9), (88.97, 336.4, 161.9), (0.0, 200.6, 97.63), (0.0, 200.6, 195.2), (0.0, 200.6, 195.2), (0.0, 200.6, 97.63), (88.97, 336.4, 161.9), (91.33, 110.0, 211.3), (0.0, 200.6, 195.2), (34.46, 39.97, 97.63), (34.46, 39.97, 97.63), (0.0, 200.6, 195.2), (91.33, 110.0, 211.3), (47.13, 379.1, 97.63), (0.0, 200.6, 97.63), (88.97, 336.4, 161.9), (88.97, 336.4, 161.9), (0.0, 200.6, 97.63), (47.13, 379.1, 97.63), (201.7, 223.8, 254.5), (0.0, 200.6, 195.2), (88.97, 336.4, 161.9), (88.97, 336.4, 161.9), (0.0, 200.6, 195.2), (201.7, 223.8, 254.5), (201.7, 223.8, 254.5), (91.33, 110.0, 211.3), (0.0, 200.6, 195.2), (0.0, 200.6, 195.2), (91.33, 110.0, 211.3), (201.7, 223.8, 254.5), (0.0, 200.6, 0.0), (34.46, 39.97, 97.63), (30.51, 39.97, 99.02), (-3.948, 200.6, 1.394), (-3.948, 22.13, 1.394)], [], [(0, 1, 2), (3, 4, 5), (6, 7, 8), (9, 10, 11), (12, 13, 14), (13, 12, 15), (13, 15, 16), (16, 15, 17), (18, 19, 20), (20, 19, 21), (19, 22, 21), (23, 21, 22), (24, 25, 26), (25, 24, 27), (28, 29, 30), (31, 30, 29), (32, 33, 34), (35, 36, 37), (38, 39, 40), (41, 42, 43), (44, 45, 46), (47, 48, 49), (50, 51, 52), (51, 50, 53), (53, 50, 54), (54, 50, 55), (55, 50, 56), (55, 56, 57), (54, 58, 59), (58, 54, 55), (59, 58, 60), (61, 62, 63), (64, 65, 62), (63, 62, 65), (66, 67, 64), (67, 68, 64), (64, 68, 65), (65, 68, 69), (69, 68, 70), (71, 70, 68), (72, 73, 74), (75, 76, 77), (78, 79, 80), (81, 82, 83), (84, 85, 86), (87, 88, 89), (90, 91, 92), (91, 90, 93), (94, 93, 95), (93, 94, 91), (96, 97, 98), (99, 98, 97), (98, 100, 96), (101, 96, 100), (102, 103, 104), (105, 106, 107), (108, 109, 110), (111, 112, 113), (114, 115, 116), (117, 118, 119), (120, 121, 122), (123, 124, 125), (126, 127, 128), (129, 130, 131), (132, 133, 134), (135, 136, 137), (138, 139, 140), (141, 143, 142), (144, 145, 146), (147, 148, 149), (150, 151, 152), (153, 154, 155), (156, 157, 158), (159, 160, 161), (162, 163, 164), (165, 166, 167), (168, 169, 170), (169, 168, 171), (172, 173, 174), (175, 174, 173), (176, 177, 178), (179, 180, 181), (182, 183, 184), (185, 186, 187), (188, 189, 190), (189, 188, 191), (192, 193, 194), (195, 194, 193), (196, 197, 198), (199, 200, 201), (202, 203, 204), (205, 206, 207), (208, 209, 210), (209, 208, 211), (212, 213, 214), (215, 214, 213), (216, 217, 218), (219, 220, 221), (222, 223, 224), (225, 226, 227), (228, 229, 230), (231, 232, 233), (234, 235, 236), (237, 238, 239), (240, 241, 242), (243, 244, 245), (246, 247, 248), (249, 250, 251), (252, 253, 254), (255, 256, 257), (258, 259, 260), (261, 262, 263), (264, 265, 266), (267, 268, 269), (270, 271, 272), (273, 274, 275), (276, 277, 278), (279, 280, 281), (214, 215, 283, 282), (284, 286, 285), (142, 143, 285, 286), (141, 142, 286, 284), (143, 141, 284, 285)])
me_color.materials.append(mat_material_001)
me_color.use_remesh_fix_poles = True
me_color.use_remesh_preserve_attributes = False
me_color.use_mirror_vertex_groups = False
me_color.update()

# ---- objects
ob_group_10 = bpy.data.objects.new('group_10', None)
ob_group_11 = bpy.data.objects.new('group_11', None)
ob_group_12 = bpy.data.objects.new('group_12', me_id67)
ob_group_12_001 = bpy.data.objects.new('group_12.001', me_id242)
ob_group_13 = bpy.data.objects.new('group_13', me_id76)
ob_group_13_001 = bpy.data.objects.new('group_13.001', me_id249)
ob_group_14_001 = bpy.data.objects.new('group_14.001', me_id256)
ob_group_15 = bpy.data.objects.new('group_15', me_id92)
ob_group_15_001 = bpy.data.objects.new('group_15.001', me_id263)
ob_group_16 = bpy.data.objects.new('group_16', me_id99)
ob_group_16_001 = bpy.data.objects.new('group_16.001', me_id270)
ob_group_17 = bpy.data.objects.new('group_17', me_id106)
ob_group_17_001 = bpy.data.objects.new('group_17.001', me_id277)
ob_group_18 = bpy.data.objects.new('group_18', me_id113)
ob_group_18_001 = bpy.data.objects.new('group_18.001', me_id284)
ob_group_19 = bpy.data.objects.new('group_19', me_id120)
ob_group_19_001 = bpy.data.objects.new('group_19.001', me_id291)
ob_group_20 = bpy.data.objects.new('group_20', None)
ob_group_21 = bpy.data.objects.new('group_21', None)
ob_group_22 = bpy.data.objects.new('group_22', me_id129)
ob_group_22_001 = bpy.data.objects.new('group_22.001', me_id201)
ob_group_23 = bpy.data.objects.new('group_23', None)
ob_group_24 = bpy.data.objects.new('group_24', me_id167)
ob_group_25 = bpy.data.objects.new('group_25', None)
ob_group_27_001 = bpy.data.objects.new('group_27.001', me_id192)
ob_group_28 = bpy.data.objects.new('group_28', None)
ob_group_29 = bpy.data.objects.new('group_29', None)
ob_group_3 = bpy.data.objects.new('group_3', None)
ob_group_30 = bpy.data.objects.new('group_30', None)
ob_group_31 = bpy.data.objects.new('group_31', me_id211)
ob_group_32 = bpy.data.objects.new('group_32', None)
ob_group_34_001 = bpy.data.objects.new('group_34.001', me_id234)
ob_group_35 = bpy.data.objects.new('group_35', None)
ob_group_4 = bpy.data.objects.new('group_4', None)
ob_group_5 = bpy.data.objects.new('group_5', None)
ob_group_6 = bpy.data.objects.new('group_6', me_id27)
ob_group_7 = bpy.data.objects.new('group_7', me_id36)
ob_group_8 = bpy.data.objects.new('group_8', me_id43)
ob_group_9 = bpy.data.objects.new('group_9', me_id50)
ob_group_9_001 = bpy.data.objects.new('group_9.001', me_id56)
ob_instance_0 = bpy.data.objects.new('instance_0', me_id139)
ob_instance_0_001 = bpy.data.objects.new('instance_0.001', me_id145)
ob_instance_0_002 = bpy.data.objects.new('instance_0.002', me_id139)
ob_instance_0_003 = bpy.data.objects.new('instance_0.003', me_id145)
ob_instance_1 = bpy.data.objects.new('instance_1', me_id153)
ob_instance_1_001 = bpy.data.objects.new('instance_1.001', me_id159)
ob_instance_1_002 = bpy.data.objects.new('instance_1.002', me_id153)
ob_instance_1_003 = bpy.data.objects.new('instance_1.003', me_id159)
ob_instance_2 = bpy.data.objects.new('instance_2', me_id153)
ob_instance_2_001 = bpy.data.objects.new('instance_2.001', me_id159)
ob_instance_3 = bpy.data.objects.new('instance_3', me_id139)
ob_instance_3_001 = bpy.data.objects.new('instance_3.001', me_id145)
ob_instance_4 = bpy.data.objects.new('instance_4', me_id153)
ob_instance_4_001 = bpy.data.objects.new('instance_4.001', me_id159)
ob_instance_5 = bpy.data.objects.new('instance_5', me_id139)
ob_instance_5_001 = bpy.data.objects.new('instance_5.001', me_id145)
ob_mines_de_fer = bpy.data.objects.new('mines de fer', me_color)

# ---- transforms, parenting, visibility, modifiers, constraints
ob_group_10.location = (328.9, 135.9, 4.548)
ob_group_10.lineart.crease_threshold = 0.0
ob_group_11.parent = ob_group_10
ob_group_11.location = (0.0, 63.09, 0.0)
ob_group_11.lineart.crease_threshold = 0.0
ob_group_12.parent = ob_group_11
ob_group_12.location = (0.0, 32.05, 9.884e-20)
ob_group_12.lineart.crease_threshold = 0.0
ob_group_12_001.parent = ob_group_35
ob_group_12_001.location = (0.0, 32.05, 9.884e-20)
ob_group_12_001.lineart.crease_threshold = 0.0
ob_group_13.parent = ob_group_11
ob_group_13.location = (0.0, 0.9872, 9.884e-20)
ob_group_13.lineart.crease_threshold = 0.0
ob_group_13_001.parent = ob_group_35
ob_group_13_001.location = (0.0, 0.9872, 9.884e-20)
ob_group_13_001.lineart.crease_threshold = 0.0
ob_group_14_001.parent = ob_group_35
ob_group_14_001.location = (209.5, 4.332, 9.884e-20)
ob_group_14_001.scale = (1.0, 1.04, 1.0)
ob_group_14_001.lineart.crease_threshold = 0.0
ob_group_15.parent = ob_group_11
ob_group_15.location = (167.8, 4.332, 0.0)
ob_group_15.scale = (1.0, 1.04, 1.0)
ob_group_15.lineart.crease_threshold = 0.0
ob_group_15_001.parent = ob_group_35
ob_group_15_001.location = (167.8, 4.332, 0.0)
ob_group_15_001.scale = (1.0, 1.04, 1.0)
ob_group_15_001.lineart.crease_threshold = 0.0
ob_group_16.parent = ob_group_11
ob_group_16.location = (122.0, 4.332, 0.0)
ob_group_16.scale = (1.0, 1.04, 1.0)
ob_group_16.lineart.crease_threshold = 0.0
ob_group_16_001.parent = ob_group_35
ob_group_16_001.location = (122.0, 4.332, 0.0)
ob_group_16_001.scale = (1.0, 1.04, 1.0)
ob_group_16_001.lineart.crease_threshold = 0.0
ob_group_17.parent = ob_group_11
ob_group_17.location = (82.09, 4.332, 0.0)
ob_group_17.scale = (1.0, 1.04, 1.0)
ob_group_17.lineart.crease_threshold = 0.0
ob_group_17_001.parent = ob_group_35
ob_group_17_001.location = (82.09, 4.332, 0.0)
ob_group_17_001.scale = (1.0, 1.04, 1.0)
ob_group_17_001.lineart.crease_threshold = 0.0
ob_group_18.parent = ob_group_11
ob_group_18.location = (41.65, 4.332, 0.0)
ob_group_18.scale = (1.0, 1.04, 1.0)
ob_group_18.lineart.crease_threshold = 0.0
ob_group_18_001.parent = ob_group_35
ob_group_18_001.location = (41.65, 4.332, 0.0)
ob_group_18_001.scale = (1.0, 1.04, 1.0)
ob_group_18_001.lineart.crease_threshold = 0.0
ob_group_19.parent = ob_group_11
ob_group_19.location = (1.653, 4.332, 0.0)
ob_group_19.scale = (1.0, 1.04, 1.0)
ob_group_19.lineart.crease_threshold = 0.0
ob_group_19_001.parent = ob_group_35
ob_group_19_001.location = (1.653, 4.332, 0.0)
ob_group_19_001.scale = (1.0, 1.04, 1.0)
ob_group_19_001.lineart.crease_threshold = 0.0
ob_group_20.parent = ob_group_10
ob_group_20.location = (20.23, 63.94, 1.193)
ob_group_20.lineart.crease_threshold = 0.0
ob_group_21.parent = ob_group_20
ob_group_21.location = (5.736, 0.375, 0.0)
ob_group_21.lineart.crease_threshold = 0.0
ob_group_22.parent = ob_group_21
ob_group_22.location = (7.938, 3.64, 4.934)
ob_group_22.lineart.crease_threshold = 0.0
ob_group_22_001.parent = ob_group_29
ob_group_22_001.location = (7.938, 3.64, 4.934)
ob_group_22_001.lineart.crease_threshold = 0.0
ob_group_23.parent = ob_group_20
ob_group_23.location = (40.05, 0.75, 0.0)
ob_group_23.lineart.crease_threshold = 0.0
ob_group_24.parent = ob_group_23
ob_group_24.location = (7.313, 3.265, 4.934)
ob_group_24.lineart.crease_threshold = 0.0
ob_group_25.parent = ob_group_20
ob_group_25.location = (2.431, 33.92, 30.01)
ob_group_25.rotation_euler = (-0.0, -3.142, 0.0)
ob_group_25.scale = (-1.0, -1.0, -1.0)
ob_group_25.lineart.crease_threshold = 0.0
ob_group_27_001.parent = ob_group_20
ob_group_27_001.location = (-8.527e-14, 0.0, 7.057)
ob_group_27_001.scale = (0.77, 0.77, 0.77)
ob_group_27_001.lineart.crease_threshold = 0.0
ob_group_28.parent = ob_group_10
ob_group_28.location = (71.73, 0.0, 1.193)
ob_group_28.lineart.crease_threshold = 0.0
ob_group_29.parent = ob_group_28
ob_group_29.location = (5.736, 0.375, 0.0)
ob_group_29.lineart.crease_threshold = 0.0
ob_group_3.location = (326.5, 79.22, 4.548)
ob_group_3.lineart.crease_threshold = 0.0
ob_group_30.parent = ob_group_28
ob_group_30.location = (40.05, 0.75, 0.0)
ob_group_30.lineart.crease_threshold = 0.0
ob_group_31.parent = ob_group_30
ob_group_31.location = (7.313, 3.265, 4.934)
ob_group_31.lineart.crease_threshold = 0.0
ob_group_32.parent = ob_group_28
ob_group_32.location = (62.48, 1.718, 30.01)
ob_group_32.rotation_euler = (3.142, -0.0, 0.0)
ob_group_32.scale = (-1.0, -1.0, -1.0)
ob_group_32.lineart.crease_threshold = 0.0
ob_group_34_001.parent = ob_group_28
ob_group_34_001.location = (-5.684e-14, 0.0, 7.057)
ob_group_34_001.scale = (0.77, 0.77, 0.77)
ob_group_34_001.lineart.crease_threshold = 0.0
ob_group_35.parent = ob_group_10
ob_group_35.location = (0.0, -0.8472, 0.0)
ob_group_35.lineart.crease_threshold = 0.0
ob_group_4.parent = ob_group_3
ob_group_4.location = (0.0, 0.0, 0.0)
ob_group_4.lineart.crease_threshold = 0.0
ob_group_5.parent = ob_group_4
ob_group_5.location = (42.06, 0.0, 0.0)
ob_group_5.lineart.crease_threshold = 0.0
ob_group_6.parent = ob_group_5
ob_group_6.location = (0.0, 164.7, 0.0)
ob_group_6.lineart.crease_threshold = 0.0
ob_group_7.parent = ob_group_5
ob_group_7.location = (0.0, 151.5, 137.7)
ob_group_7.rotation_euler = (1.571, -0.0, 0.0)
ob_group_7.lineart.crease_threshold = 0.0
ob_group_8.parent = ob_group_5
ob_group_8.location = (0.6143, 11.77, 0.02705)
ob_group_8.lineart.crease_threshold = 0.0
ob_group_9.parent = ob_group_4
ob_group_9.location = (0.0, 28.04, 0.0)
ob_group_9.lineart.crease_threshold = 0.0
ob_group_9_001.parent = ob_group_4
ob_group_9_001.location = (0.0, 28.04, 0.0)
ob_group_9_001.lineart.crease_threshold = 0.0
ob_instance_0.parent = ob_group_21
ob_instance_0.location = (0.229, 33.93, 0.1307)
ob_instance_0.rotation_euler = (-0.0, 3.142, -0.0)
ob_instance_0.scale = (-1.0, -1.0, -1.0)
ob_instance_0.lineart.crease_threshold = 0.0
ob_instance_0.material_slots[0].link = 'OBJECT'; ob_instance_0.material_slots[0].material = mat_chris_hair
ob_instance_0_001.parent = ob_group_21
ob_instance_0_001.location = (0.229, 33.93, 0.1307)
ob_instance_0_001.rotation_euler = (-0.0, 3.142, -0.0)
ob_instance_0_001.scale = (-1.0, -1.0, -1.0)
ob_instance_0_001.lineart.crease_threshold = 0.0
ob_instance_0_001.material_slots[0].link = 'OBJECT'; ob_instance_0_001.material_slots[0].material = mat_chris_hair
ob_instance_0_002.parent = ob_group_29
ob_instance_0_002.location = (0.229, 33.93, 0.1307)
ob_instance_0_002.rotation_euler = (-0.0, 3.142, -0.0)
ob_instance_0_002.scale = (-1.0, -1.0, -1.0)
ob_instance_0_002.lineart.crease_threshold = 0.0
ob_instance_0_002.material_slots[0].link = 'OBJECT'; ob_instance_0_002.material_slots[0].material = mat_chris_hair
ob_instance_0_003.parent = ob_group_29
ob_instance_0_003.location = (0.229, 33.93, 0.1307)
ob_instance_0_003.rotation_euler = (-0.0, 3.142, -0.0)
ob_instance_0_003.scale = (-1.0, -1.0, -1.0)
ob_instance_0_003.lineart.crease_threshold = 0.0
ob_instance_0_003.material_slots[0].link = 'OBJECT'; ob_instance_0_003.material_slots[0].material = mat_chris_hair
ob_instance_1.parent = ob_group_21
ob_instance_1.location = (-255.3, 589.5, -183.3)
ob_instance_1.rotation_euler = (-0.02714, 1.071, 0.3172)
ob_instance_1.lineart.crease_threshold = 0.0
ob_instance_1.material_slots[0].link = 'OBJECT'; ob_instance_1.material_slots[0].material = mat_chris_hair
ob_instance_1_001.parent = ob_group_21
ob_instance_1_001.location = (-255.3, 589.5, -183.3)
ob_instance_1_001.rotation_euler = (-0.02714, 1.071, 0.3172)
ob_instance_1_001.lineart.crease_threshold = 0.0
ob_instance_1_001.material_slots[0].link = 'OBJECT'; ob_instance_1_001.material_slots[0].material = mat_chris_hair
ob_instance_1_002.parent = ob_group_29
ob_instance_1_002.location = (0.229, 0.0, 0.1307)
ob_instance_1_002.lineart.crease_threshold = 0.0
ob_instance_1_002.material_slots[0].link = 'OBJECT'; ob_instance_1_002.material_slots[0].material = mat_chris_hair
ob_instance_1_003.parent = ob_group_29
ob_instance_1_003.location = (0.229, 0.0, 0.1307)
ob_instance_1_003.lineart.crease_threshold = 0.0
ob_instance_1_003.material_slots[0].link = 'OBJECT'; ob_instance_1_003.material_slots[0].material = mat_chris_hair
ob_instance_2.parent = ob_group_23
ob_instance_2.location = (0.0, 0.0, 0.0)
ob_instance_2.lineart.crease_threshold = 0.0
ob_instance_2.material_slots[0].link = 'OBJECT'; ob_instance_2.material_slots[0].material = mat_chris_hair
ob_instance_2_001.parent = ob_group_23
ob_instance_2_001.location = (0.0, 0.0, 0.0)
ob_instance_2_001.lineart.crease_threshold = 0.0
ob_instance_2_001.material_slots[0].link = 'OBJECT'; ob_instance_2_001.material_slots[0].material = mat_chris_hair
ob_instance_3.parent = ob_group_23
ob_instance_3.location = (0.0, 33.93, 0.0)
ob_instance_3.rotation_euler = (-0.0, 3.142, -0.0)
ob_instance_3.scale = (-1.0, -1.0, -1.0)
ob_instance_3.lineart.crease_threshold = 0.0
ob_instance_3.material_slots[0].link = 'OBJECT'; ob_instance_3.material_slots[0].material = mat_chris_hair
ob_instance_3_001.parent = ob_group_23
ob_instance_3_001.location = (0.0, 33.93, 0.0)
ob_instance_3_001.rotation_euler = (-0.0, 3.142, -0.0)
ob_instance_3_001.scale = (-1.0, -1.0, -1.0)
ob_instance_3_001.lineart.crease_threshold = 0.0
ob_instance_3_001.material_slots[0].link = 'OBJECT'; ob_instance_3_001.material_slots[0].material = mat_chris_hair
ob_instance_4.parent = ob_group_30
ob_instance_4.location = (0.0, 0.0, 0.0)
ob_instance_4.lineart.crease_threshold = 0.0
ob_instance_4.material_slots[0].link = 'OBJECT'; ob_instance_4.material_slots[0].material = mat_chris_hair
ob_instance_4_001.parent = ob_group_30
ob_instance_4_001.location = (0.0, 0.0, 0.0)
ob_instance_4_001.lineart.crease_threshold = 0.0
ob_instance_4_001.material_slots[0].link = 'OBJECT'; ob_instance_4_001.material_slots[0].material = mat_chris_hair
ob_instance_5.parent = ob_group_30
ob_instance_5.location = (0.0, 33.93, 0.0)
ob_instance_5.rotation_euler = (-0.0, 3.142, -0.0)
ob_instance_5.scale = (-1.0, -1.0, -1.0)
ob_instance_5.lineart.crease_threshold = 0.0
ob_instance_5.material_slots[0].link = 'OBJECT'; ob_instance_5.material_slots[0].material = mat_chris_hair
ob_instance_5_001.parent = ob_group_30
ob_instance_5_001.location = (0.0, 33.93, 0.0)
ob_instance_5_001.rotation_euler = (-0.0, 3.142, -0.0)
ob_instance_5_001.scale = (-1.0, -1.0, -1.0)
ob_instance_5_001.lineart.crease_threshold = 0.0
ob_instance_5_001.material_slots[0].link = 'OBJECT'; ob_instance_5_001.material_slots[0].material = mat_chris_hair
ob_mines_de_fer.location = (20.55, 10.49, 4.548)
ob_mines_de_fer.scale = (1.0, 0.87, 1.0)
ob_mines_de_fer.lineart.crease_threshold = 0.0

# ---- collection membership
col_collection.objects.link(ob_group_10)
col_collection.objects.link(ob_group_11)
col_collection.objects.link(ob_group_12)
col_collection.objects.link(ob_group_12_001)
col_collection.objects.link(ob_group_13)
col_collection.objects.link(ob_group_13_001)
col_collection.objects.link(ob_group_14_001)
col_collection.objects.link(ob_group_15)
col_collection.objects.link(ob_group_15_001)
col_collection.objects.link(ob_group_16)
col_collection.objects.link(ob_group_16_001)
col_collection.objects.link(ob_group_17)
col_collection.objects.link(ob_group_17_001)
col_collection.objects.link(ob_group_18)
col_collection.objects.link(ob_group_18_001)
col_collection.objects.link(ob_group_19)
col_collection.objects.link(ob_group_19_001)
col_collection.objects.link(ob_group_20)
col_collection.objects.link(ob_group_21)
col_collection.objects.link(ob_group_22)
col_collection.objects.link(ob_group_22_001)
col_collection.objects.link(ob_group_23)
col_collection.objects.link(ob_group_24)
col_collection.objects.link(ob_group_25)
col_collection.objects.link(ob_group_27_001)
col_collection.objects.link(ob_group_28)
col_collection.objects.link(ob_group_29)
col_collection.objects.link(ob_group_3)
col_collection.objects.link(ob_group_30)
col_collection.objects.link(ob_group_31)
col_collection.objects.link(ob_group_32)
col_collection.objects.link(ob_group_34_001)
col_collection.objects.link(ob_group_35)
col_collection.objects.link(ob_group_4)
col_collection.objects.link(ob_group_5)
col_collection.objects.link(ob_group_6)
col_collection.objects.link(ob_group_7)
col_collection.objects.link(ob_group_8)
col_collection.objects.link(ob_group_9)
col_collection.objects.link(ob_group_9_001)
col_collection.objects.link(ob_instance_0)
col_collection.objects.link(ob_instance_0_001)
col_collection.objects.link(ob_instance_0_002)
col_collection.objects.link(ob_instance_0_003)
col_collection.objects.link(ob_instance_1)
col_collection.objects.link(ob_instance_1_001)
col_collection.objects.link(ob_instance_1_002)
col_collection.objects.link(ob_instance_1_003)
col_collection.objects.link(ob_instance_2)
col_collection.objects.link(ob_instance_2_001)
col_collection.objects.link(ob_instance_3)
col_collection.objects.link(ob_instance_3_001)
col_collection.objects.link(ob_instance_4)
col_collection.objects.link(ob_instance_4_001)
col_collection.objects.link(ob_instance_5)
col_collection.objects.link(ob_instance_5_001)
col_collection.objects.link(ob_mines_de_fer)

# ---- scene / render settings (as saved in the file)
scene.frame_start = 1; scene.frame_end = 250; scene.frame_set(1)
scene.render.engine = 'BLENDER_EEVEE_NEXT'
scene.cycles.use_denoising = False
scene.cycles.samples = 128
scene.cycles.sampling_pattern = 'TABULATED_SOBOL'
scene.cycles.use_adaptive_sampling = False
scene.cycles.use_light_tree = False
scene.view_settings.view_transform = 'Filmic'
bpy.context.view_layer.update()

# ---- added for rendering (the .blend has no active camera and no usable light): camera, sun
cam_auto = bpy.data.cameras.new('AutoCamera')
cam_auto.lens = 50.0
cam_auto.sensor_width = 36.0
cam_auto.clip_end = 17141.8
ob_auto_camera = bpy.data.objects.new('AutoCamera', cam_auto)
scene.collection.objects.link(ob_auto_camera)
ob_auto_camera.location = (1262.69, -767.604, 814.982)
ob_auto_camera.rotation_euler = (1.09748, -7.21219e-08, 0.694738)
scene.camera = ob_auto_camera
light_auto_sun = bpy.data.lights.new('AutoSun', 'SUN')
light_auto_sun.energy = 3.0
light_auto_sun.angle = 0.0523599
ob_auto_sun = bpy.data.objects.new('AutoSun', light_auto_sun)
scene.collection.objects.link(ob_auto_sun)
ob_auto_sun.rotation_euler = (0.872665, 0.174533, 0.523599)
bpy.context.view_layer.update()
